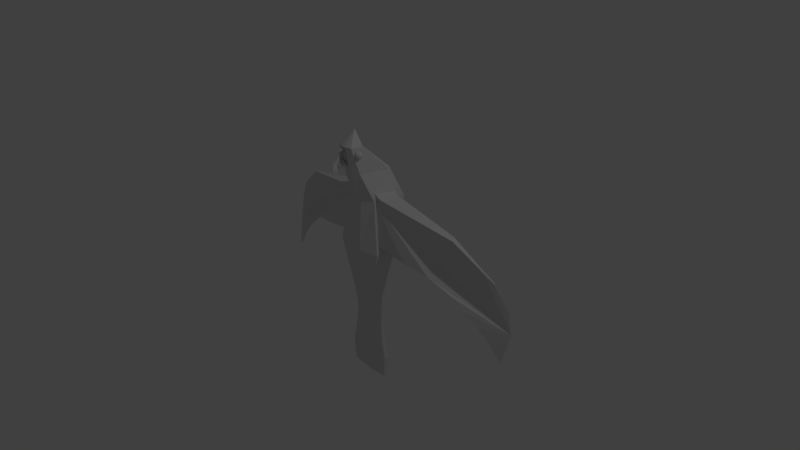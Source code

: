 # Source: low-poly_bird_blend.blend  (saved by Blender 2.79.0; exported with 4.5.12 LTS)
import bpy
from mathutils import Matrix  # noqa: F401  (used for matrix-valued properties, if any)

bpy.ops.wm.read_factory_settings(use_empty=True)
scene = bpy.context.scene
scene.name = 'Scene'

# ---- collections
col_collection_1 = bpy.data.collections.new('Collection 1'); scene.collection.children.link(col_collection_1)

# ---- materials (node trees are filled in below, after node groups)
mat_material = bpy.data.materials.new('Material')
mat_material.alpha_threshold = 0.0
mat_material.use_transparent_shadow = False
mat_material.diffuse_color = (0.7529, 0.7529, 0.7529, 1.0)
mat_material.specular_color = (0.7529, 0.7529, 0.7529)
mat_material.roughness = 0.5

# ---- material node trees

# ---- world
world_world = bpy.data.worlds.new('World'); scene.world = world_world
world_world.color = (0.05088, 0.05088, 0.05088)
world_world.use_sun_shadow = False
world_world.sun_shadow_jitter_overblur = 0.0
world_world.cycles.sampling_method = 'MANUAL'

# ---- cameras
cam_camera = bpy.data.cameras.new('Camera')
cam_camera.clip_end = 100.0
cam_camera.lens = 35.0
cam_camera.sensor_width = 32.0
cam_camera.sensor_height = 18.0
cam_camera.ortho_scale = 7.314
cam_camera.dof.focus_distance = 0.0
cam_camera.dof.aperture_fstop = 128.0

# ---- lights
light_lamp = bpy.data.lights.new('Lamp', 'POINT')
light_lamp.transmission_factor = 0.0
light_lamp.cutoff_distance = 30.0
light_lamp.energy = 100.0
light_lamp.shadow_buffer_clip_start = 1.001
light_lamp.shadow_soft_size = 0.1
light_lamp.shadow_maximum_resolution = 0.006
light_lamp.use_absolute_resolution = True

# ---- meshes
me_layer_bird = bpy.data.meshes.new('Layer_bird')
me_layer_bird.from_pydata([(-0.005366, -17.71, 1.065), (-0.5943, -17.5, 1.107), (-1.571, -17.48, 0.9998), (0.3848, -17.52, 1.156), (1.367, -17.55, 1.146), (-0.005366, -17.71, 1.065), (1.383, -17.61, 0.793), (1.367, -17.55, 1.146), (0.4064, -17.6, 0.6854), (-0.5727, -17.58, 0.6366), (-1.555, -17.54, 0.6467), (-1.571, -17.48, 0.9998), (-1.183, -17.28, 1.149), (-3.136, -17.26, 0.9342), (0.775, -17.33, 1.246), (2.738, -17.4, 1.227), (2.771, -17.51, 0.5245), (2.738, -17.4, 1.227), (0.8179, -17.48, 0.31), (-1.14, -17.44, 0.2124), (-3.104, -17.37, 0.232), (-3.136, -17.26, 0.9342), (-1.224, -14.45, 1.084), (-3.325, -14.42, 0.8634), (0.8819, -14.5, 1.189), (2.993, -14.57, 1.178), (2.738, -17.4, 1.227), (2.771, -17.51, 0.5245), (3.025, -14.68, 0.4829), (2.993, -14.57, 1.178), (2.771, -17.51, 0.5245), (0.8179, -17.48, 0.31), (0.9245, -14.65, 0.2621), (3.025, -14.68, 0.4829), (-1.14, -17.44, 0.2124), (-1.182, -14.6, 0.1572), (-3.104, -17.37, 0.232), (-3.293, -14.53, 0.1682), (-3.104, -17.37, 0.232), (-3.136, -17.26, 0.9342), (-3.325, -14.42, 0.8634), (-3.293, -14.53, 0.1682), (-0.9451, -11.63, 1.035), (-2.662, -11.6, 0.8349), (0.7765, -11.67, 1.121), (2.503, -11.73, 1.092), (2.535, -11.84, 0.404), (2.503, -11.73, 1.092), (0.8186, -11.82, 0.2036), (2.535, -11.84, 0.404), (-0.903, -11.78, 0.1178), (-2.63, -11.72, 0.1468), (-2.662, -11.6, 0.8349), (-2.63, -11.72, 0.1468), (-0.9296, -11.47, 1.033), (-2.625, -11.45, 0.8334), (0.7706, -11.51, 1.117), (2.476, -11.57, 1.087), (2.508, -11.68, 0.3996), (2.476, -11.57, 1.087), (0.8127, -11.66, 0.2003), (2.508, -11.68, 0.3996), (-0.8875, -11.62, 0.1156), (-2.593, -11.56, 0.1456), (-2.625, -11.45, 0.8334), (-2.593, -11.56, 0.1456), (-0.9141, -11.31, 1.03), (-2.588, -11.29, 0.8318), (0.7648, -11.35, 1.114), (2.449, -11.41, 1.083), (2.481, -11.52, 0.3953), (2.449, -11.41, 1.083), (0.8069, -11.5, 0.1971), (2.481, -11.52, 0.3953), (-0.8721, -11.46, 0.1135), (-2.556, -11.4, 0.1445), (-2.588, -11.29, 0.8318), (-2.556, -11.4, 0.1445), (-0.7311, -9.458, 0.998), (-2.153, -9.443, 0.8132), (0.6957, -9.492, 1.069), (2.128, -9.545, 1.026), (2.159, -9.657, 0.3436), (2.128, -9.545, 1.026), (0.7375, -9.641, 0.1588), (2.159, -9.657, 0.3436), (-0.6893, -9.607, 0.08772), (-2.121, -9.555, 0.1305), (-2.153, -9.443, 0.8132), (-2.121, -9.555, 0.1305), (-0.6197, -7.57, 1.164), (-1.878, -7.568, 0.9322), (0.646, -7.6, 1.228), (1.919, -7.658, 1.121), (1.966, -7.825, 0.106), (1.919, -7.658, 1.121), (0.7081, -7.822, -0.1262), (1.966, -7.825, 0.106), (-0.5575, -7.792, -0.1892), (-1.831, -7.734, -0.08306), (-1.878, -7.568, 0.9322), (-1.831, -7.734, -0.08306), (-0.6176, -7.43, 1.191), (-1.871, -7.429, 0.9511), (0.6442, -7.46, 1.254), (1.914, -7.519, 1.14), (1.963, -7.694, 0.07499), (1.914, -7.519, 1.14), (0.7094, -7.693, -0.1653), (1.963, -7.694, 0.07499), (-0.5525, -7.663, -0.2281), (-1.822, -7.604, -0.1135), (-1.871, -7.429, 0.9511), (-1.822, -7.604, -0.1135), (-0.6156, -7.29, 1.218), (-1.865, -7.29, 0.9698), (0.6424, -7.319, 1.281), (1.909, -7.38, 1.158), (1.96, -7.563, 0.04398), (1.909, -7.38, 1.158), (0.7106, -7.563, -0.2043), (1.96, -7.563, 0.04398), (-0.5475, -7.533, -0.267), (-1.814, -7.473, -0.144), (-1.865, -7.29, 0.9698), (-1.814, -7.473, -0.144), (-0.6027, -6.387, 1.39), (-1.825, -6.397, 1.091), (0.6308, -6.416, 1.452), (1.875, -6.485, 1.275), (1.941, -6.719, -0.1555), (1.875, -6.485, 1.275), (0.7183, -6.729, -0.4553), (1.941, -6.719, -0.1555), (-0.5152, -6.7, -0.5167), (-1.76, -6.631, -0.3398), (-1.825, -6.397, 1.091), (-1.76, -6.631, -0.3398), (-0.5898, -5.484, 1.563), (-1.785, -5.503, 1.211), (0.6192, -5.513, 1.623), (1.842, -5.59, 1.392), (1.922, -5.876, -0.355), (1.842, -5.59, 1.392), (0.7261, -5.895, -0.7063), (1.922, -5.876, -0.355), (-0.4829, -5.866, -0.7665), (-1.705, -5.79, -0.5356), (-1.785, -5.503, 1.211), (-1.705, -5.79, -0.5356), (-0.5879, -5.355, 1.587), (-1.78, -5.376, 1.229), (0.6176, -5.384, 1.647), (1.837, -5.462, 1.409), (1.919, -5.756, -0.3835), (1.837, -5.462, 1.409), (0.7272, -5.776, -0.7422), (1.919, -5.756, -0.3835), (-0.4783, -5.747, -0.8023), (-1.697, -5.669, -0.5636), (-1.78, -5.376, 1.229), (-1.697, -5.669, -0.5636), (-0.5861, -5.226, 1.612), (-1.774, -5.248, 1.246), (0.6159, -5.255, 1.672), (1.832, -5.334, 1.425), (1.916, -5.635, -0.412), (1.832, -5.334, 1.425), (0.7283, -5.656, -0.7781), (1.916, -5.635, -0.412), (-0.4737, -5.628, -0.838), (-1.69, -5.549, -0.5916), (-1.774, -5.248, 1.246), (-1.69, -5.549, -0.5916), (-1.207, 1.917, 2.367), (-3.481, 1.83, 1.38), (1.107, 1.862, 2.482), (3.462, 1.664, 1.726), (3.255, 0.875, -3.171), (3.462, 1.664, 1.726), (1.636, 0.7371, -4.338), (3.255, 0.875, -3.171), (-1.148, 0.8149, -4.406), (-2.839, 1.061, -3.226), (-3.481, 1.83, 1.38), (-2.839, 1.061, -3.226), (-0.6629, 8.741, 1.381), (-2.161, 8.645, 0.4985), (0.8723, 8.704, 1.458), (2.445, 8.536, 0.7278), (2.667, 7.742, -4.111), (2.445, 8.536, 0.7278), (1.168, 7.646, -4.994), (2.667, 7.742, -4.111), (-0.3668, 7.683, -5.071), (-1.939, 7.852, -4.34), (-2.161, 8.645, 0.4985), (-1.939, 7.852, -4.34), (-0.3373, 12.41, 2.503), (-1.195, 12.31, 1.698), (0.5557, 12.39, 2.548), (1.484, 12.25, 1.831), (1.693, 11.5, -2.736), (1.484, 12.25, 1.831), (0.8351, 11.39, -3.541), (1.693, 11.5, -2.736), (-0.05784, 11.42, -3.586), (-0.9857, 11.56, -2.869), (-1.195, 12.31, 1.698), (-0.9857, 11.56, -2.869), (-0.1916, 16.0, 3.046), (-0.9497, 15.97, 2.708), (0.5803, 15.98, 3.084), (1.366, 15.91, 2.823), (1.448, 15.62, 1.028), (1.366, 15.91, 2.823), (1.693, 11.5, -2.736), (0.8351, 11.39, -3.541), (0.6901, 15.59, 0.6902), (1.448, 15.62, 1.028), (-0.05784, 11.42, -3.586), (-0.08172, 15.6, 0.6518), (-0.9857, 11.56, -2.869), (-0.8673, 15.67, 0.9126), (-0.9497, 15.97, 2.708), (-0.8673, 15.67, 0.9126), (-0.08794, 16.41, 2.534), (-0.6528, 16.39, 2.282), (0.4871, 16.4, 2.562), (1.072, 16.35, 2.368), (1.134, 16.13, 1.033), (1.072, 16.35, 2.368), (1.448, 15.62, 1.028), (0.6901, 15.59, 0.6902), (0.5688, 16.11, 0.7823), (1.134, 16.13, 1.033), (-0.08172, 15.6, 0.6518), (-0.006253, 16.12, 0.7537), (-0.8673, 15.67, 0.9126), (-0.5915, 16.17, 0.9475), (-0.6528, 16.39, 2.282), (-0.5915, 16.17, 0.9475), (0.01397, 16.82, 2.021), (-0.3558, 16.81, 1.856), (0.3904, 16.82, 2.04), (0.4871, 16.4, 2.562), (1.072, 16.35, 2.368), (0.7735, 16.78, 1.913), (0.3904, 16.82, 2.04), (0.8137, 16.64, 1.039), (0.7735, 16.78, 1.913), (0.4439, 16.62, 0.8742), (0.8137, 16.64, 1.039), (0.06745, 16.63, 0.8555), (-0.3157, 16.67, 0.9824), (-0.3558, 16.81, 1.856), (-0.3157, 16.67, 0.9824), (0.1105, 17.22, 1.535), (-0.07436, 17.21, 1.452), (0.2988, 17.21, 1.544), (0.4903, 17.2, 1.48), (0.2988, 17.21, 1.544), (0.5104, 17.12, 1.044), (0.4903, 17.2, 1.48), (0.3255, 17.12, 0.9614), (0.5104, 17.12, 1.044), (0.1373, 17.12, 0.952), (-0.05431, 17.14, 1.015), (-0.07436, 17.21, 1.452), (-0.05431, 17.14, 1.015), (0.2071, 17.61, 1.049), (0.2071, 17.61, 1.049), (0.2071, 17.61, 1.049), (0.2071, 17.61, 1.049), (0.2071, 17.61, 1.049), (-1.473, 15.1, 1.754), (-1.471, 15.07, 1.684), (-1.519, 14.91, 1.798), (-1.477, 15.11, 1.831), (-1.481, 15.08, 1.904), (-1.485, 15.03, 1.96), (-1.489, 14.96, 1.992), (-1.491, 14.88, 1.995), (-1.491, 14.81, 1.968), (-1.49, 14.75, 1.915), (-1.487, 14.72, 1.845), (-1.483, 14.71, 1.768), (-1.479, 14.74, 1.696), (-1.475, 14.79, 1.639), (-1.472, 14.86, 1.607), (-1.47, 14.94, 1.604), (-1.469, 15.01, 1.631), (-1.355, 15.26, 1.721), (-1.35, 15.2, 1.591), (-1.362, 15.27, 1.864), (-1.37, 15.22, 1.997), (-1.378, 15.12, 2.102), (-1.384, 14.99, 2.161), (-1.387, 14.85, 2.166), (-1.388, 14.72, 2.116), (-1.386, 14.61, 2.019), (-1.381, 14.55, 1.889), (-1.374, 14.55, 1.747), (-1.366, 14.6, 1.613), (-1.358, 14.69, 1.509), (-1.352, 14.82, 1.449), (-1.349, 14.97, 1.444), (-1.348, 15.1, 1.494), (-1.184, 15.37, 1.704), (-1.177, 15.29, 1.534), (-1.35, 15.2, 1.591), (-1.355, 15.26, 1.721), (-1.193, 15.38, 1.89), (-1.362, 15.27, 1.864), (-1.203, 15.31, 2.065), (-1.37, 15.22, 1.997), (-1.213, 15.18, 2.201), (-1.203, 15.31, 2.065), (-1.37, 15.22, 1.997), (-1.378, 15.12, 2.102), (-1.221, 15.01, 2.278), (-1.384, 14.99, 2.161), (-1.226, 14.83, 2.285), (-1.387, 14.85, 2.166), (-1.227, 14.65, 2.22), (-1.388, 14.72, 2.116), (-1.224, 14.52, 2.093), (-1.227, 14.65, 2.22), (-1.388, 14.72, 2.116), (-1.386, 14.61, 2.019), (-1.217, 14.44, 1.923), (-1.381, 14.55, 1.889), (-1.208, 14.43, 1.737), (-1.374, 14.55, 1.747), (-1.198, 14.5, 1.563), (-1.366, 14.6, 1.613), (-1.188, 14.62, 1.426), (-1.198, 14.5, 1.563), (-1.366, 14.6, 1.613), (-1.358, 14.69, 1.509), (-1.18, 14.79, 1.349), (-1.352, 14.82, 1.449), (-1.175, 14.98, 1.342), (-1.349, 14.97, 1.444), (-1.174, 15.15, 1.407), (-1.348, 15.1, 1.494), (-1.174, 15.15, 1.407), (-1.348, 15.1, 1.494), (-0.9847, 15.4, 1.704), (-0.9776, 15.32, 1.521), (-0.9946, 15.41, 1.906), (-1.006, 15.34, 2.095), (-1.016, 15.2, 2.243), (-1.006, 15.34, 2.095), (-1.025, 15.02, 2.327), (-1.03, 14.82, 2.334), (-1.031, 14.63, 2.263), (-1.028, 14.48, 2.126), (-1.031, 14.63, 2.263), (-1.021, 14.4, 1.942), (-1.011, 14.39, 1.741), (-0.9996, 14.46, 1.552), (-0.989, 14.6, 1.404), (-0.9996, 14.46, 1.552), (-0.9804, 14.78, 1.32), (-0.9753, 14.98, 1.313), (-0.9743, 15.17, 1.384), (-0.9743, 15.17, 1.384), (-0.9847, 15.4, 1.704), (-0.9946, 15.41, 1.906), (-0.9776, 15.32, 1.521), (-1.006, 15.34, 2.095), (-1.016, 15.2, 2.243), (-1.025, 15.02, 2.327), (-1.03, 14.82, 2.334), (-1.031, 14.63, 2.263), (-1.028, 14.48, 2.126), (-1.021, 14.4, 1.942), (-1.011, 14.39, 1.741), (-0.9996, 14.46, 1.552), (-0.989, 14.6, 1.404), (-0.9804, 14.78, 1.32), (-0.9753, 14.98, 1.313), (-0.9743, 15.17, 1.384), (2.036, 14.82, 1.953), (2.006, 14.99, 1.835), (2.003, 15.02, 1.906), (1.999, 15.02, 1.983), (1.995, 14.99, 2.056), (1.991, 14.94, 2.112), (1.988, 14.87, 2.145), (1.986, 14.79, 2.147), (1.985, 14.72, 2.12), (1.987, 14.66, 2.068), (1.989, 14.63, 1.997), (1.993, 14.63, 1.92), (1.997, 14.66, 1.847), (2.001, 14.71, 1.791), (2.005, 14.78, 1.758), (2.007, 14.86, 1.756), (2.007, 14.93, 1.783), (1.902, 15.12, 1.731), (1.897, 15.18, 1.862), (1.89, 15.19, 2.005), (1.882, 15.14, 2.139), (1.874, 15.04, 2.243), (1.868, 14.91, 2.303), (1.864, 14.77, 2.308), (1.864, 14.63, 2.258), (1.866, 14.53, 2.16), (1.871, 14.47, 2.03), (1.878, 14.46, 1.887), (1.886, 14.51, 1.753), (1.894, 14.61, 1.649), (1.9, 14.74, 1.589), (1.903, 14.89, 1.584), (1.904, 15.02, 1.634), (1.902, 15.12, 1.731), (1.739, 15.22, 1.657), (1.732, 15.3, 1.827), (1.897, 15.18, 1.862), (1.723, 15.3, 2.014), (1.89, 15.19, 2.005), (1.713, 15.24, 2.189), (1.882, 15.14, 2.139), (1.882, 15.14, 2.139), (1.713, 15.24, 2.189), (1.703, 15.11, 2.326), (1.874, 15.04, 2.243), (1.695, 14.94, 2.404), (1.868, 14.91, 2.303), (1.69, 14.75, 2.411), (1.864, 14.77, 2.308), (1.689, 14.58, 2.345), (1.864, 14.63, 2.258), (1.864, 14.63, 2.258), (1.689, 14.58, 2.345), (1.692, 14.44, 2.218), (1.866, 14.53, 2.16), (1.699, 14.36, 2.048), (1.871, 14.47, 2.03), (1.708, 14.36, 1.861), (1.878, 14.46, 1.887), (1.718, 14.42, 1.686), (1.886, 14.51, 1.753), (1.886, 14.51, 1.753), (1.718, 14.42, 1.686), (1.728, 14.55, 1.549), (1.894, 14.61, 1.649), (1.736, 14.72, 1.471), (1.9, 14.74, 1.589), (1.741, 14.91, 1.465), (1.903, 14.89, 1.584), (1.742, 15.08, 1.53), (1.904, 15.02, 1.634), (1.904, 15.02, 1.634), (1.742, 15.08, 1.53), (1.542, 15.26, 1.624), (1.535, 15.34, 1.808), (1.525, 15.35, 2.011), (1.514, 15.28, 2.2), (1.514, 15.28, 2.2), (1.503, 15.14, 2.348), (1.495, 14.96, 2.432), (1.49, 14.75, 2.44), (1.489, 14.56, 2.369), (1.489, 14.56, 2.369), (1.492, 14.41, 2.231), (1.499, 14.33, 2.047), (1.509, 14.32, 1.845), (1.52, 14.39, 1.655), (1.52, 14.39, 1.655), (1.531, 14.53, 1.507), (1.539, 14.72, 1.423), (1.545, 14.92, 1.416), (1.546, 15.11, 1.486), (1.546, 15.11, 1.486), (1.542, 15.26, 1.624), (1.525, 15.35, 2.011), (1.535, 15.34, 1.808), (1.514, 15.28, 2.2), (1.503, 15.14, 2.348), (1.495, 14.96, 2.432), (1.49, 14.75, 2.44), (1.489, 14.56, 2.369), (1.492, 14.41, 2.231), (1.499, 14.33, 2.047), (1.509, 14.32, 1.845), (1.52, 14.39, 1.655), (1.531, 14.53, 1.507), (1.539, 14.72, 1.423), (1.545, 14.92, 1.416), (1.546, 15.11, 1.486), (-0.2497, 15.77, 3.072), (-0.2638, 15.52, 3.028), (-0.276, 15.26, 2.992), (-0.2915, 14.92, 2.946), (-0.3256, 14.27, 2.835), (-0.2887, 13.47, 2.739), (-0.1608, 13.12, 3.585), (-0.1318, 12.86, 3.863), (-0.1133, 12.71, 4.092), (-0.09639, 12.77, 4.363), (-0.08644, 13.06, 4.543), (-0.07949, 13.38, 4.665), (-0.07397, 13.91, 4.603), (-0.07397, 13.91, 4.603), (-0.07587, 14.25, 4.226), (-0.1057, 14.9, 3.906), (-0.1057, 14.9, 3.906), (-0.1706, 15.45, 3.481), (-0.2915, 14.92, 2.946), (-0.2887, 13.47, 2.739), (-0.2525, 13.29, 3.065), (-0.1991, 13.26, 3.295), (0.3943, 15.5, 3.061), (0.3978, 15.25, 3.025), (-0.276, 15.26, 2.992), (-0.2638, 15.52, 3.028), (0.3879, 15.76, 3.104), (-0.2497, 15.77, 3.072), (0.4152, 14.25, 2.872), (0.3466, 13.4, 2.821), (-0.2887, 13.47, 2.739), (-0.3256, 14.27, 2.835), (0.4013, 14.9, 2.98), (-0.2915, 14.92, 2.946), (0.05374, 12.85, 3.873), (-0.1621, 14.14, 3.786), (-0.1133, 12.71, 4.092), (-0.1133, 12.71, 4.092), (-0.1318, 12.86, 3.863), (0.05374, 12.85, 3.873), (-0.1109, 14.37, 3.502), (0.05374, 12.85, 3.873), (-0.1318, 12.86, 3.863), (-0.1318, 12.86, 3.863), (-0.1608, 13.12, 3.585), (-0.1109, 14.37, 3.502), (-0.03532, 12.77, 4.366), (-0.1671, 14.34, 4.041), (-0.08644, 13.06, 4.543), (-0.08644, 13.06, 4.543), (-0.09639, 12.77, 4.363), (-0.03532, 12.77, 4.366), (-0.1621, 14.14, 3.786), (-0.03532, 12.77, 4.366), (-0.09639, 12.77, 4.363), (-0.09639, 12.77, 4.363), (-0.05296, 13.38, 4.666), (-0.02714, 13.91, 4.605), (-0.07397, 13.91, 4.603), (-0.07949, 13.38, 4.665), (-0.1671, 14.34, 4.041), (-0.05296, 13.38, 4.666), (-0.07949, 13.38, 4.665), (-0.07949, 13.38, 4.665), (0.02819, 14.25, 4.231), (0.1204, 14.89, 3.917), (-0.1057, 14.9, 3.906), (-0.07587, 14.25, 4.226), (0.2534, 15.44, 3.502), (0.3879, 15.76, 3.104), (-0.2497, 15.77, 3.072), (-0.1706, 15.45, 3.481), (0.3466, 13.4, 2.821), (-0.04141, 14.52, 3.169), (-0.2525, 13.29, 3.065), (-0.2525, 13.29, 3.065), (-0.2887, 13.47, 2.739), (0.3466, 13.4, 2.821), (-0.04141, 14.52, 3.169), (0.1961, 13.25, 3.315), (-0.1991, 13.26, 3.295), (-0.1991, 13.26, 3.295), (-0.2525, 13.29, 3.065), (-0.04141, 14.52, 3.169), (0.1961, 13.25, 3.315), (-0.1109, 14.37, 3.502), (-0.1608, 13.12, 3.585), (-0.1608, 13.12, 3.585), (-0.1991, 13.26, 3.295), (0.1961, 13.25, 3.315), (-7.542, 2.13, 0.1352), (-2.806, 3.012, 0.8635), (-2.632, 4.002, 0.7523), (-20.93, -3.479, -5.214), (-20.52, -7.38, -4.184), (-18.97, -5.086, -3.556), (-18.5, 2.614, -4.664), (-20.3, -0.4736, -5.306), (-2.943, 8.961, 0.02142), (-13.19, 6.827, -2.65), (-17.25, 3.678, -4.112), (-1.502, 8.946, 0.2095), (-1.184, 9.939, 0.1458), (-1.982, 6.969, 0.4286), (-17.47, -3.228, -2.99), (-15.83, -1.604, -2.391), (-10.85, 1.497, -0.7991), (-14.1, -0.1062, -1.83), (-20.93, -3.479, -5.214), (-14.1, -0.1062, -1.83), (-10.85, 1.497, -0.7991), (-7.542, 2.13, 0.1352), (-6.709, 1.759, -1.981), (-2.713, 2.55, -1.96), (-2.806, 3.012, 0.8635), (-2.806, 3.012, 0.8635), (-2.713, 2.55, -1.96), (-2.479, 3.529, -2.124), (-2.632, 4.002, 0.7523), (-20.93, -3.479, -5.214), (-20.69, -3.509, -5.35), (-20.22, -7.418, -4.364), (-20.52, -7.38, -4.184), (-20.22, -7.418, -4.364), (-18.52, -5.153, -3.877), (-18.5, 2.614, -4.664), (-18.02, 2.543, -5.01), (-20.0, -0.5123, -5.486), (-20.3, -0.4736, -5.306), (-2.943, 8.961, 0.02142), (-2.527, 8.461, -2.976), (-12.32, 6.626, -3.713), (-13.19, 6.827, -2.65), (-16.66, 3.58, -4.599), (-17.25, 3.678, -4.112), (-1.502, 8.946, 0.2095), (-1.363, 8.421, -2.99), (-1.03, 9.389, -3.206), (-1.184, 9.939, 0.1458), (-1.184, 9.939, 0.1458), (-1.03, 9.389, -3.206), (-1.838, 6.466, -2.637), (-1.982, 6.969, 0.4286), (-18.97, -5.086, -3.556), (-18.52, -5.153, -3.877), (-16.88, -3.326, -3.477), (-17.47, -3.228, -2.99), (-18.02, 2.543, -5.01), (-18.5, 2.614, -4.664), (-15.1, -1.741, -3.091), (-15.83, -1.604, -2.391), (-10.85, 1.497, -0.7991), (-9.93, 1.224, -2.295), (-13.27, -0.2873, -2.781), (-14.1, -0.1062, -1.83), (2.536, 3.879, 1.01), (2.652, 2.882, 1.135), (7.389, 1.774, 0.8787), (18.77, -5.985, -1.677), (20.26, -8.351, -2.154), (20.96, -4.477, -3.128), (20.48, -1.445, -3.276), (18.78, 1.726, -2.808), (17.54, 2.849, -2.38), (13.5, 6.191, -1.321), (3.154, 8.816, 0.325), (1.44, 9.876, 0.2764), (1.702, 8.869, 0.3691), (2.063, 6.873, 0.63), (17.32, -4.057, -1.257), (15.7, -2.355, -0.8208), (10.74, 0.9823, 0.276), (14.0, -0.7757, -0.4304), (10.74, 0.9823, 0.276), (14.0, -0.7757, -0.4304), (20.96, -4.477, -3.128), (2.817, 2.418, -1.685), (6.753, 1.439, -1.311), (7.389, 1.774, 0.8787), (2.652, 2.882, 1.135), (2.647, 3.407, -1.869), (2.817, 2.418, -1.685), (2.652, 2.882, 1.135), (2.536, 3.879, 1.01), (19.98, -8.376, -2.362), (20.73, -4.496, -3.287), (20.96, -4.477, -3.128), (20.26, -8.351, -2.154), (18.35, -6.031, -2.041), (19.98, -8.376, -2.362), (20.2, -1.47, -3.484), (18.34, 1.677, -3.199), (18.78, 1.726, -2.808), (20.48, -1.445, -3.276), (12.74, 6.029, -2.465), (3.014, 8.329, -2.7), (3.154, 8.816, 0.325), (13.5, 6.191, -1.321), (16.99, 2.778, -2.923), (17.54, 2.849, -2.38), (1.594, 9.327, -3.076), (1.857, 8.345, -2.83), (1.702, 8.869, 0.3691), (1.44, 9.876, 0.2764), (1.594, 9.327, -3.076), (1.44, 9.876, 0.2764), (2.201, 6.37, -2.436), (2.063, 6.873, 0.63), (16.77, -4.128, -1.801), (18.35, -6.031, -2.041), (18.77, -5.985, -1.677), (17.32, -4.057, -1.257), (18.34, 1.677, -3.199), (18.78, 1.726, -2.808), (15.04, -2.459, -1.59), (15.7, -2.355, -0.8208), (9.96, 0.7504, -1.304), (10.74, 0.9823, 0.276), (13.26, -0.9194, -1.46), (14.0, -0.7757, -0.4304)], [], [(0, 1, 2), (0, 3, 1), (0, 4, 3), (5, 6, 7), (5, 8, 6), (5, 9, 8), (5, 10, 9), (5, 11, 10), (2, 1, 12), (2, 12, 13), (1, 3, 14), (1, 14, 12), (3, 4, 15), (3, 15, 14), (7, 6, 16), (7, 16, 17), (6, 8, 18), (6, 18, 16), (8, 9, 19), (8, 19, 18), (9, 10, 20), (9, 20, 19), (10, 11, 21), (10, 21, 20), (13, 12, 22), (13, 22, 23), (12, 14, 24), (12, 24, 22), (14, 15, 25), (14, 25, 24), (26, 27, 28), (26, 28, 29), (30, 31, 32), (30, 32, 33), (31, 34, 35), (31, 35, 32), (34, 36, 37), (34, 37, 35), (38, 39, 40), (38, 40, 41), (23, 22, 42), (23, 42, 43), (22, 24, 44), (22, 44, 42), (24, 25, 45), (24, 45, 44), (29, 28, 46), (29, 46, 47), (33, 32, 48), (33, 48, 49), (32, 35, 50), (32, 50, 48), (35, 37, 51), (35, 51, 50), (41, 40, 52), (41, 52, 53), (43, 42, 54), (43, 54, 55), (42, 44, 56), (42, 56, 54), (44, 45, 57), (44, 57, 56), (47, 46, 58), (47, 58, 59), (49, 48, 60), (49, 60, 61), (48, 50, 62), (48, 62, 60), (50, 51, 63), (50, 63, 62), (53, 52, 64), (53, 64, 65), (55, 54, 66), (55, 66, 67), (54, 56, 68), (54, 68, 66), (56, 57, 69), (56, 69, 68), (59, 58, 70), (59, 70, 71), (61, 60, 72), (61, 72, 73), (60, 62, 74), (60, 74, 72), (62, 63, 75), (62, 75, 74), (65, 64, 76), (65, 76, 77), (67, 66, 78), (67, 78, 79), (66, 68, 80), (66, 80, 78), (68, 69, 81), (68, 81, 80), (71, 70, 82), (71, 82, 83), (73, 72, 84), (73, 84, 85), (72, 74, 86), (72, 86, 84), (74, 75, 87), (74, 87, 86), (77, 76, 88), (77, 88, 89), (79, 78, 90), (79, 90, 91), (78, 80, 92), (78, 92, 90), (80, 81, 93), (80, 93, 92), (83, 82, 94), (83, 94, 95), (85, 84, 96), (85, 96, 97), (84, 86, 98), (84, 98, 96), (86, 87, 99), (86, 99, 98), (89, 88, 100), (89, 100, 101), (91, 90, 102), (91, 102, 103), (90, 92, 104), (90, 104, 102), (92, 93, 105), (92, 105, 104), (95, 94, 106), (95, 106, 107), (97, 96, 108), (97, 108, 109), (96, 98, 110), (96, 110, 108), (98, 99, 111), (98, 111, 110), (101, 100, 112), (101, 112, 113), (103, 102, 114), (103, 114, 115), (102, 104, 116), (102, 116, 114), (104, 105, 117), (104, 117, 116), (107, 106, 118), (107, 118, 119), (109, 108, 120), (109, 120, 121), (108, 110, 122), (108, 122, 120), (110, 111, 123), (110, 123, 122), (113, 112, 124), (113, 124, 125), (115, 114, 126), (115, 126, 127), (114, 116, 128), (114, 128, 126), (116, 117, 129), (116, 129, 128), (119, 118, 130), (119, 130, 131), (121, 120, 132), (121, 132, 133), (120, 122, 134), (120, 134, 132), (122, 123, 135), (122, 135, 134), (125, 124, 136), (125, 136, 137), (127, 126, 138), (127, 138, 139), (126, 128, 140), (126, 140, 138), (128, 129, 141), (128, 141, 140), (131, 130, 142), (131, 142, 143), (133, 132, 144), (133, 144, 145), (132, 134, 146), (132, 146, 144), (134, 135, 147), (134, 147, 146), (137, 136, 148), (137, 148, 149), (139, 138, 150), (139, 150, 151), (138, 140, 152), (138, 152, 150), (140, 141, 153), (140, 153, 152), (143, 142, 154), (143, 154, 155), (145, 144, 156), (145, 156, 157), (144, 146, 158), (144, 158, 156), (146, 147, 159), (146, 159, 158), (149, 148, 160), (149, 160, 161), (151, 150, 162), (151, 162, 163), (150, 152, 164), (150, 164, 162), (152, 153, 165), (152, 165, 164), (155, 154, 166), (155, 166, 167), (157, 156, 168), (157, 168, 169), (156, 158, 170), (156, 170, 168), (158, 159, 171), (158, 171, 170), (161, 160, 172), (161, 172, 173), (163, 162, 174), (163, 174, 175), (162, 164, 176), (162, 176, 174), (164, 165, 177), (164, 177, 176), (167, 166, 178), (167, 178, 179), (169, 168, 180), (169, 180, 181), (168, 170, 182), (168, 182, 180), (170, 171, 183), (170, 183, 182), (173, 172, 184), (173, 184, 185), (175, 174, 186), (175, 186, 187), (174, 176, 188), (174, 188, 186), (176, 177, 189), (176, 189, 188), (179, 178, 190), (179, 190, 191), (181, 180, 192), (181, 192, 193), (180, 182, 194), (180, 194, 192), (182, 183, 195), (182, 195, 194), (185, 184, 196), (185, 196, 197), (187, 186, 198), (187, 198, 199), (186, 188, 200), (186, 200, 198), (188, 189, 201), (188, 201, 200), (191, 190, 202), (191, 202, 203), (193, 192, 204), (193, 204, 205), (192, 194, 206), (192, 206, 204), (194, 195, 207), (194, 207, 206), (197, 196, 208), (197, 208, 209), (199, 198, 210), (199, 210, 211), (198, 200, 212), (198, 212, 210), (200, 201, 213), (200, 213, 212), (203, 202, 214), (203, 214, 215), (216, 217, 218), (216, 218, 219), (217, 220, 221), (217, 221, 218), (220, 222, 223), (220, 223, 221), (209, 208, 224), (209, 224, 225), (211, 210, 226), (211, 226, 227), (210, 212, 228), (210, 228, 226), (212, 213, 229), (212, 229, 228), (215, 214, 230), (215, 230, 231), (232, 233, 234), (232, 234, 235), (233, 236, 237), (233, 237, 234), (236, 238, 239), (236, 239, 237), (225, 224, 240), (225, 240, 241), (227, 226, 242), (227, 242, 243), (226, 228, 244), (226, 244, 242), (245, 246, 247), (245, 247, 248), (231, 230, 249), (231, 249, 250), (235, 234, 251), (235, 251, 252), (234, 237, 253), (234, 253, 251), (237, 239, 254), (237, 254, 253), (241, 240, 255), (241, 255, 256), (243, 242, 257), (243, 257, 258), (242, 244, 259), (242, 259, 257), (248, 247, 260), (248, 260, 261), (250, 249, 262), (250, 262, 263), (252, 251, 264), (252, 264, 265), (251, 253, 266), (251, 266, 264), (253, 254, 267), (253, 267, 266), (256, 255, 268), (256, 268, 269), (258, 257, 270), (257, 259, 270), (261, 260, 271), (263, 262, 272), (265, 264, 273), (264, 266, 273), (266, 267, 273), (269, 268, 274), (275, 276, 277), (278, 275, 277), (279, 278, 277), (280, 279, 277), (281, 280, 277), (282, 281, 277), (283, 282, 277), (284, 283, 277), (285, 284, 277), (286, 285, 277), (287, 286, 277), (288, 287, 277), (289, 288, 277), (290, 289, 277), (291, 290, 277), (276, 291, 277), (292, 293, 276), (275, 292, 276), (294, 292, 275), (278, 294, 275), (295, 294, 278), (279, 295, 278), (296, 295, 279), (280, 296, 279), (297, 296, 280), (281, 297, 280), (298, 297, 281), (282, 298, 281), (299, 298, 282), (283, 299, 282), (300, 299, 283), (284, 300, 283), (301, 300, 284), (285, 301, 284), (302, 301, 285), (286, 302, 285), (303, 302, 286), (287, 303, 286), (304, 303, 287), (288, 304, 287), (305, 304, 288), (289, 305, 288), (306, 305, 289), (290, 306, 289), (307, 306, 290), (291, 307, 290), (293, 307, 291), (276, 293, 291), (308, 309, 310), (311, 308, 310), (312, 308, 311), (313, 312, 311), (314, 312, 313), (315, 314, 313), (316, 317, 318), (319, 316, 318), (320, 316, 319), (321, 320, 319), (322, 320, 321), (323, 322, 321), (324, 322, 323), (325, 324, 323), (326, 327, 328), (329, 326, 328), (330, 326, 329), (331, 330, 329), (332, 330, 331), (333, 332, 331), (334, 332, 333), (335, 334, 333), (336, 337, 338), (339, 336, 338), (340, 336, 339), (341, 340, 339), (342, 340, 341), (343, 342, 341), (344, 342, 343), (345, 344, 343), (309, 346, 347), (310, 309, 347), (348, 349, 309), (308, 348, 309), (350, 348, 308), (312, 350, 308), (351, 350, 312), (314, 351, 312), (352, 353, 317), (316, 352, 317), (354, 352, 316), (320, 354, 316), (355, 354, 320), (322, 355, 320), (356, 355, 322), (324, 356, 322), (357, 358, 327), (326, 357, 327), (359, 357, 326), (330, 359, 326), (360, 359, 330), (332, 360, 330), (361, 360, 332), (334, 361, 332), (362, 363, 337), (336, 362, 337), (364, 362, 336), (340, 364, 336), (365, 364, 340), (342, 365, 340), (366, 365, 342), (344, 366, 342), (349, 367, 346), (309, 349, 346), (368, 369, 370), (369, 371, 370), (371, 372, 370), (372, 373, 370), (373, 374, 370), (374, 375, 370), (375, 376, 370), (376, 377, 370), (377, 378, 370), (378, 379, 370), (379, 380, 370), (380, 381, 370), (381, 382, 370), (382, 383, 370), (384, 385, 386), (384, 386, 387), (384, 387, 388), (384, 388, 389), (384, 389, 390), (384, 390, 391), (384, 391, 392), (384, 392, 393), (384, 393, 394), (384, 394, 395), (384, 395, 396), (384, 396, 397), (384, 397, 398), (384, 398, 399), (384, 399, 400), (384, 400, 385), (385, 401, 402), (385, 402, 386), (386, 402, 403), (386, 403, 387), (387, 403, 404), (387, 404, 388), (388, 404, 405), (388, 405, 389), (389, 405, 406), (389, 406, 390), (390, 406, 407), (390, 407, 391), (391, 407, 408), (391, 408, 392), (392, 408, 409), (392, 409, 393), (393, 409, 410), (393, 410, 394), (394, 410, 411), (394, 411, 395), (395, 411, 412), (395, 412, 396), (396, 412, 413), (396, 413, 397), (397, 413, 414), (397, 414, 398), (398, 414, 415), (398, 415, 399), (399, 415, 416), (399, 416, 400), (400, 416, 401), (400, 401, 385), (417, 418, 419), (417, 419, 420), (420, 419, 421), (420, 421, 422), (422, 421, 423), (422, 423, 424), (425, 426, 427), (425, 427, 428), (428, 427, 429), (428, 429, 430), (430, 429, 431), (430, 431, 432), (432, 431, 433), (432, 433, 434), (435, 436, 437), (435, 437, 438), (438, 437, 439), (438, 439, 440), (440, 439, 441), (440, 441, 442), (442, 441, 443), (442, 443, 444), (445, 446, 447), (445, 447, 448), (448, 447, 449), (448, 449, 450), (450, 449, 451), (450, 451, 452), (452, 451, 453), (452, 453, 454), (455, 456, 418), (455, 418, 417), (418, 457, 458), (418, 458, 419), (419, 458, 459), (419, 459, 421), (421, 459, 460), (421, 460, 423), (426, 461, 462), (426, 462, 427), (427, 462, 463), (427, 463, 429), (429, 463, 464), (429, 464, 431), (431, 464, 465), (431, 465, 433), (436, 466, 467), (436, 467, 437), (437, 467, 468), (437, 468, 439), (439, 468, 469), (439, 469, 441), (441, 469, 470), (441, 470, 443), (446, 471, 472), (446, 472, 447), (447, 472, 473), (447, 473, 449), (449, 473, 474), (449, 474, 451), (451, 474, 475), (451, 475, 453), (456, 476, 457), (456, 457, 418), (477, 478, 479), (477, 480, 478), (477, 481, 480), (477, 482, 481), (477, 483, 482), (477, 484, 483), (477, 485, 484), (477, 486, 485), (477, 487, 486), (477, 488, 487), (477, 489, 488), (477, 490, 489), (477, 491, 490), (477, 492, 491), (493, 494, 495), (496, 497, 498), (499, 500, 501), (501, 502, 503), (503, 504, 505), (506, 507, 508), (509, 510, 493), (493, 495, 511), (511, 512, 513), (499, 501, 503), (503, 505, 509), (509, 493, 511), (511, 513, 514), (514, 499, 503), (503, 509, 511), (511, 514, 503), (515, 516, 517), (517, 518, 515), (519, 515, 518), (518, 520, 519), (521, 522, 523), (523, 524, 521), (525, 521, 524), (524, 526, 525), (527, 528, 529), (530, 531, 532), (533, 534, 535), (536, 537, 538), (539, 540, 541), (542, 543, 544), (545, 546, 547), (548, 529, 528), (549, 550, 551), (551, 552, 549), (553, 554, 555), (556, 541, 540), (557, 558, 559), (559, 560, 557), (550, 557, 560), (560, 551, 550), (561, 562, 563), (563, 564, 561), (558, 561, 564), (564, 559, 558), (516, 525, 526), (526, 517, 516), (565, 566, 567), (568, 569, 570), (571, 572, 573), (574, 575, 576), (577, 578, 579), (580, 581, 582), (583, 584, 585), (586, 587, 588), (589, 590, 586), (591, 592, 593), (594, 595, 591), (583, 585, 596), (586, 588, 597), (593, 589, 586), (594, 591, 593), (583, 596, 594), (586, 597, 598), (594, 593, 586), (599, 583, 594), (586, 598, 600), (599, 594, 586), (601, 602, 603), (604, 605, 606), (606, 607, 604), (608, 609, 610), (610, 611, 608), (612, 613, 614), (614, 615, 612), (587, 616, 617), (617, 588, 587), (618, 619, 620), (620, 621, 618), (621, 620, 613), (613, 612, 621), (622, 623, 624), (624, 625, 622), (625, 624, 626), (626, 627, 625), (628, 629, 630), (630, 631, 628), (632, 633, 623), (623, 622, 632), (611, 610, 634), (634, 635, 611), (636, 637, 638), (638, 639, 636), (627, 626, 640), (640, 641, 627), (635, 634, 629), (629, 628, 635), (639, 638, 642), (642, 643, 639), (644, 645, 605), (605, 604, 644), (643, 642, 646), (646, 647, 643), (647, 646, 645), (645, 644, 647), (648, 649, 650), (651, 652, 653), (653, 654, 655), (656, 657, 658), (658, 659, 660), (661, 648, 650), (662, 651, 653), (653, 655, 656), (656, 658, 660), (660, 661, 650), (663, 662, 653), (653, 656, 660), (660, 650, 664), (665, 663, 653), (653, 660, 664), (666, 667, 668), (669, 670, 671), (671, 672, 669), (673, 674, 675), (675, 676, 673), (677, 678, 679), (679, 680, 677), (681, 682, 652), (652, 651, 681), (683, 684, 685), (685, 686, 683), (678, 683, 686), (686, 679, 678), (687, 688, 689), (689, 690, 687), (691, 687, 690), (690, 692, 691), (693, 694, 695), (695, 696, 693), (688, 697, 698), (698, 689, 688), (699, 673, 676), (676, 700, 699), (701, 702, 703), (703, 704, 701), (705, 691, 692), (692, 706, 705), (694, 699, 700), (700, 695, 694), (707, 701, 704), (704, 708, 707), (670, 709, 710), (710, 671, 670), (711, 707, 708), (708, 712, 711), (709, 711, 712), (712, 710, 709)])
_uv = me_layer_bird.uv_layers.new(name='UVMap')
_uv.uv.foreach_set('vector', [1332.0, -216.1, 1326.0, -214.2, 1316.0, -214.2, 1332.0, -216.1, 1336.0, -214.2, 1326.0, -214.2, 1332.0, -216.1, 1346.0, -214.2, 1336.0, -214.2, 1332.0, 360.0, 1346.0, 356.9, 1346.0, 360.5, 1332.0, 360.0, 1336.0, 356.3, 1346.0, 356.9, 1332.0, 360.0, 1326.0, 356.3, 1336.0, 356.3, 1332.0, 360.0, 1316.0, 356.9, 1326.0, 356.3, 1332.0, 360.0, 1316.0, 360.5, 1316.0, 356.9, 1316.0, -214.2, 1326.0, -214.2, 1320.0, -212.3, 1316.0, -214.2, 1320.0, -212.3, 1301.0, -212.3, 1326.0, -214.2, 1336.0, -214.2, 1340.0, -212.3, 1326.0, -214.2, 1340.0, -212.3, 1320.0, -212.3, 1336.0, -214.2, 1346.0, -214.2, 1360.0, -212.3, 1336.0, -214.2, 1360.0, -212.3, 1340.0, -212.3, 1346.0, 360.5, 1346.0, 356.9, 1360.0, 353.8, 1346.0, 360.5, 1360.0, 353.8, 1360.0, 360.9, 1346.0, 356.9, 1336.0, 356.3, 1340.0, 352.6, 1346.0, 356.9, 1340.0, 352.6, 1360.0, 353.8, 1336.0, 356.3, 1326.0, 356.3, 1320.0, 352.6, 1336.0, 356.3, 1320.0, 352.6, 1340.0, 352.6, 1326.0, 356.3, 1316.0, 356.9, 1301.0, 353.8, 1326.0, 356.3, 1301.0, 353.8, 1320.0, 352.6, 1316.0, 356.9, 1316.0, 360.5, 1301.0, 360.9, 1316.0, 356.9, 1301.0, 360.9, 1301.0, 353.8, 1301.0, -212.3, 1320.0, -212.3, 1319.0, -184.3, 1301.0, -212.3, 1319.0, -184.3, 1298.0, -184.3, 1320.0, -212.3, 1340.0, -212.3, 1340.0, -184.3, 1320.0, -212.3, 1340.0, -184.3, 1319.0, -184.3, 1340.0, -212.3, 1360.0, -212.3, 1361.0, -184.3, 1340.0, -212.3, 1361.0, -184.3, 1340.0, -184.3, -212.3, 360.9, -212.3, 353.8, -184.3, 357.8, -212.3, 360.9, -184.3, 357.8, -184.3, 364.9, -1358.0, -212.3, -1338.0, -212.3, -1338.0, -184.3, -1358.0, -212.3, -1338.0, -184.3, -1359.0, -184.3, -1338.0, -212.3, -1318.0, -212.3, -1317.0, -184.3, -1338.0, -212.3, -1317.0, -184.3, -1338.0, -184.3, -1318.0, -212.3, -1299.0, -212.3, -1296.0, -184.3, -1318.0, -212.3, -1296.0, -184.3, -1317.0, -184.3, 214.3, 353.8, 214.3, 360.9, 186.3, 364.9, 214.3, 353.8, 186.3, 364.9, 186.3, 357.8, 1298.0, -184.3, 1319.0, -184.3, 1321.0, -156.3, 1298.0, -184.3, 1321.0, -156.3, 1304.0, -156.3, 1319.0, -184.3, 1340.0, -184.3, 1339.0, -156.3, 1319.0, -184.3, 1339.0, -156.3, 1321.0, -156.3, 1340.0, -184.3, 1361.0, -184.3, 1356.0, -156.3, 1340.0, -184.3, 1356.0, -156.3, 1339.0, -156.3, -184.3, 364.9, -184.3, 357.8, -156.3, 361.9, -184.3, 364.9, -156.3, 361.9, -156.3, 368.8, -1359.0, -184.3, -1338.0, -184.3, -1337.0, -156.3, -1359.0, -184.3, -1337.0, -156.3, -1354.0, -156.3, -1338.0, -184.3, -1317.0, -184.3, -1319.0, -156.3, -1338.0, -184.3, -1319.0, -156.3, -1337.0, -156.3, -1317.0, -184.3, -1296.0, -184.3, -1302.0, -156.3, -1317.0, -184.3, -1302.0, -156.3, -1319.0, -156.3, 186.3, 357.8, 186.3, 364.9, 158.3, 368.8, 186.3, 357.8, 158.3, 368.8, 158.3, 361.9, 1304.0, -156.3, 1321.0, -156.3, 1321.0, -154.7, 1304.0, -156.3, 1321.0, -154.7, 1304.0, -154.7, 1321.0, -156.3, 1339.0, -156.3, 1338.0, -154.7, 1321.0, -156.3, 1338.0, -154.7, 1321.0, -154.7, 1339.0, -156.3, 1356.0, -156.3, 1355.0, -154.7, 1339.0, -156.3, 1355.0, -154.7, 1338.0, -154.7, -156.3, 368.8, -156.3, 361.9, -154.7, 362.1, -156.3, 368.8, -154.7, 362.1, -154.7, 369.1, -1354.0, -156.3, -1337.0, -156.3, -1336.0, -154.7, -1354.0, -156.3, -1336.0, -154.7, -1353.0, -154.7, -1337.0, -156.3, -1319.0, -156.3, -1319.0, -154.7, -1337.0, -156.3, -1319.0, -154.7, -1336.0, -154.7, -1319.0, -156.3, -1302.0, -156.3, -1302.0, -154.7, -1319.0, -156.3, -1302.0, -154.7, -1319.0, -154.7, 158.3, 361.9, 158.3, 368.8, 156.7, 369.1, 158.3, 361.9, 156.7, 369.1, 156.7, 362.1, 1304.0, -154.7, 1321.0, -154.7, 1322.0, -153.1, 1304.0, -154.7, 1322.0, -153.1, 1305.0, -153.1, 1321.0, -154.7, 1338.0, -154.7, 1338.0, -153.1, 1321.0, -154.7, 1338.0, -153.1, 1322.0, -153.1, 1338.0, -154.7, 1355.0, -154.7, 1355.0, -153.1, 1338.0, -154.7, 1355.0, -153.1, 1338.0, -153.1, -154.7, 369.1, -154.7, 362.1, -153.1, 362.3, -154.7, 369.1, -153.1, 362.3, -153.1, 369.3, -1353.0, -154.7, -1336.0, -154.7, -1336.0, -153.1, -1353.0, -154.7, -1336.0, -153.1, -1353.0, -153.1, -1336.0, -154.7, -1319.0, -154.7, -1320.0, -153.1, -1336.0, -154.7, -1320.0, -153.1, -1336.0, -153.1, -1319.0, -154.7, -1302.0, -154.7, -1303.0, -153.1, -1319.0, -154.7, -1303.0, -153.1, -1320.0, -153.1, 156.7, 362.1, 156.7, 369.1, 155.1, 369.3, 156.7, 362.1, 155.1, 369.3, 155.1, 362.3, 1305.0, -153.1, 1322.0, -153.1, 1323.0, -134.7, 1305.0, -153.1, 1323.0, -134.7, 1309.0, -134.7, 1322.0, -153.1, 1338.0, -153.1, 1337.0, -134.7, 1322.0, -153.1, 1337.0, -134.7, 1323.0, -134.7, 1338.0, -153.1, 1355.0, -153.1, 1351.0, -134.7, 1338.0, -153.1, 1351.0, -134.7, 1337.0, -134.7, -153.1, 369.3, -153.1, 362.3, -134.7, 365.0, -153.1, 369.3, -134.7, 365.0, -134.7, 371.9, -1353.0, -153.1, -1336.0, -153.1, -1335.0, -134.7, -1353.0, -153.1, -1335.0, -134.7, -1349.0, -134.7, -1336.0, -153.1, -1320.0, -153.1, -1321.0, -134.7, -1336.0, -153.1, -1321.0, -134.7, -1335.0, -134.7, -1320.0, -153.1, -1303.0, -153.1, -1307.0, -134.7, -1320.0, -153.1, -1307.0, -134.7, -1321.0, -134.7, 155.1, 362.3, 155.1, 369.3, 136.7, 371.9, 155.1, 362.3, 136.7, 371.9, 136.7, 365.0, 1309.0, -134.7, 1323.0, -134.7, 1324.0, -116.4, 1309.0, -134.7, 1324.0, -116.4, 1311.0, -116.4, 1323.0, -134.7, 1337.0, -134.7, 1336.0, -116.4, 1323.0, -134.7, 1336.0, -116.4, 1324.0, -116.4, 1337.0, -134.7, 1351.0, -134.7, 1349.0, -116.4, 1337.0, -134.7, 1349.0, -116.4, 1336.0, -116.4, -134.7, 371.9, -134.7, 365.0, -116.4, 365.7, -134.7, 371.9, -116.4, 365.7, -116.4, 376.0, -1349.0, -134.7, -1335.0, -134.7, -1334.0, -116.4, -1349.0, -134.7, -1334.0, -116.4, -1347.0, -116.4, -1335.0, -134.7, -1321.0, -134.7, -1322.0, -116.4, -1335.0, -134.7, -1322.0, -116.4, -1334.0, -116.4, -1321.0, -134.7, -1307.0, -134.7, -1309.0, -116.4, -1321.0, -134.7, -1309.0, -116.4, -1322.0, -116.4, 136.7, 365.0, 136.7, 371.9, 118.4, 376.0, 136.7, 365.0, 118.4, 376.0, 118.4, 365.7, 1311.0, -116.4, 1324.0, -116.4, 1324.0, -115.0, 1311.0, -116.4, 1324.0, -115.0, 1311.0, -115.0, 1324.0, -116.4, 1336.0, -116.4, 1336.0, -115.0, 1324.0, -116.4, 1336.0, -115.0, 1324.0, -115.0, 1336.0, -116.4, 1349.0, -116.4, 1349.0, -115.0, 1336.0, -116.4, 1349.0, -115.0, 1336.0, -115.0, -116.4, 376.0, -116.4, 365.7, -115.0, 365.6, -116.4, 376.0, -115.0, 365.6, -115.0, 376.4, -1347.0, -116.4, -1334.0, -116.4, -1334.0, -115.0, -1347.0, -116.4, -1334.0, -115.0, -1347.0, -115.0, -1334.0, -116.4, -1322.0, -116.4, -1322.0, -115.0, -1334.0, -116.4, -1322.0, -115.0, -1334.0, -115.0, -1322.0, -116.4, -1309.0, -116.4, -1309.0, -115.0, -1322.0, -116.4, -1309.0, -115.0, -1322.0, -115.0, 118.4, 365.7, 118.4, 376.0, 117.0, 376.4, 118.4, 365.7, 117.0, 376.4, 117.0, 365.6, 1311.0, -115.0, 1324.0, -115.0, 1324.0, -113.7, 1311.0, -115.0, 1324.0, -113.7, 1311.0, -113.7, 1324.0, -115.0, 1336.0, -115.0, 1336.0, -113.7, 1324.0, -115.0, 1336.0, -113.7, 1324.0, -113.7, 1336.0, -115.0, 1349.0, -115.0, 1349.0, -113.7, 1336.0, -115.0, 1349.0, -113.7, 1336.0, -113.7, -115.0, 376.4, -115.0, 365.6, -113.7, 365.5, -115.0, 376.4, -113.7, 365.5, -113.7, 376.8, -1347.0, -115.0, -1334.0, -115.0, -1334.0, -113.7, -1347.0, -115.0, -1334.0, -113.7, -1347.0, -113.7, -1334.0, -115.0, -1322.0, -115.0, -1322.0, -113.7, -1334.0, -115.0, -1322.0, -113.7, -1334.0, -113.7, -1322.0, -115.0, -1309.0, -115.0, -1309.0, -113.7, -1322.0, -115.0, -1309.0, -113.7, -1322.0, -113.7, 117.0, 365.6, 117.0, 376.4, 115.7, 376.8, 117.0, 365.6, 115.7, 376.8, 115.7, 365.5, 1311.0, -113.7, 1324.0, -113.7, 1324.0, -105.0, 1311.0, -113.7, 1324.0, -105.0, 1311.0, -105.0, 1324.0, -113.7, 1336.0, -113.7, 1336.0, -105.0, 1324.0, -113.7, 1336.0, -105.0, 1324.0, -105.0, 1336.0, -113.7, 1349.0, -113.7, 1348.0, -105.0, 1336.0, -113.7, 1348.0, -105.0, 1336.0, -105.0, -113.7, 376.8, -113.7, 365.5, -105.0, 364.9, -113.7, 376.8, -105.0, 364.9, -105.0, 379.4, -1347.0, -113.7, -1334.0, -113.7, -1334.0, -105.0, -1347.0, -113.7, -1334.0, -105.0, -1346.0, -105.0, -1334.0, -113.7, -1322.0, -113.7, -1322.0, -105.0, -1334.0, -113.7, -1322.0, -105.0, -1334.0, -105.0, -1322.0, -113.7, -1309.0, -113.7, -1309.0, -105.0, -1322.0, -113.7, -1309.0, -105.0, -1322.0, -105.0, 115.7, 365.5, 115.7, 376.8, 107.0, 379.4, 115.7, 365.5, 107.0, 379.4, 107.0, 364.9, 1311.0, -105.0, 1324.0, -105.0, 1324.0, -96.41, 1311.0, -105.0, 1324.0, -96.41, 1312.0, -96.41, 1324.0, -105.0, 1336.0, -105.0, 1336.0, -96.41, 1324.0, -105.0, 1336.0, -96.41, 1324.0, -96.41, 1336.0, -105.0, 1348.0, -105.0, 1348.0, -96.41, 1336.0, -105.0, 1348.0, -96.41, 1336.0, -96.41, -105.0, 379.4, -105.0, 364.9, -96.41, 364.3, -105.0, 379.4, -96.41, 364.3, -96.41, 382.0, -1346.0, -105.0, -1334.0, -105.0, -1334.0, -96.41, -1346.0, -105.0, -1334.0, -96.41, -1346.0, -96.41, -1334.0, -105.0, -1322.0, -105.0, -1322.0, -96.41, -1334.0, -105.0, -1322.0, -96.41, -1334.0, -96.41, -1322.0, -105.0, -1309.0, -105.0, -1310.0, -96.41, -1322.0, -105.0, -1310.0, -96.41, -1322.0, -96.41, 107.0, 364.9, 107.0, 379.4, 98.41, 382.0, 107.0, 364.9, 98.41, 382.0, 98.41, 364.3, 1312.0, -96.41, 1324.0, -96.41, 1324.0, -95.17, 1312.0, -96.41, 1324.0, -95.17, 1312.0, -95.17, 1324.0, -96.41, 1336.0, -96.41, 1336.0, -95.17, 1324.0, -96.41, 1336.0, -95.17, 1324.0, -95.17, 1336.0, -96.41, 1348.0, -96.41, 1348.0, -95.17, 1336.0, -96.41, 1348.0, -95.17, 1336.0, -95.17, -96.41, 382.0, -96.41, 364.3, -95.17, 364.2, -96.41, 382.0, -95.17, 364.2, -95.17, 382.4, -1346.0, -96.41, -1334.0, -96.41, -1334.0, -95.17, -1346.0, -96.41, -1334.0, -95.17, -1346.0, -95.17, -1334.0, -96.41, -1322.0, -96.41, -1322.0, -95.17, -1334.0, -96.41, -1322.0, -95.17, -1334.0, -95.17, -1322.0, -96.41, -1310.0, -96.41, -1310.0, -95.17, -1322.0, -96.41, -1310.0, -95.17, -1322.0, -95.17, 98.41, 364.3, 98.41, 382.0, 97.17, 382.4, 98.41, 364.3, 97.17, 382.4, 97.17, 364.2, 1312.0, -95.17, 1324.0, -95.17, 1324.0, -93.94, 1312.0, -95.17, 1324.0, -93.94, 1312.0, -93.94, 1324.0, -95.17, 1336.0, -95.17, 1336.0, -93.94, 1324.0, -95.17, 1336.0, -93.94, 1324.0, -93.94, 1336.0, -95.17, 1348.0, -95.17, 1348.0, -93.94, 1336.0, -95.17, 1348.0, -93.94, 1336.0, -93.94, -95.17, 382.4, -95.17, 364.2, -93.94, 364.1, -95.17, 382.4, -93.94, 364.1, -93.94, 382.8, -1346.0, -95.17, -1334.0, -95.17, -1334.0, -93.94, -1346.0, -95.17, -1334.0, -93.94, -1346.0, -93.94, -1334.0, -95.17, -1322.0, -95.17, -1322.0, -93.94, -1334.0, -95.17, -1322.0, -93.94, -1334.0, -93.94, -1322.0, -95.17, -1310.0, -95.17, -1310.0, -93.94, -1322.0, -95.17, -1310.0, -93.94, -1322.0, -93.94, 97.17, 364.2, 97.17, 382.4, 95.94, 382.8, 97.17, 364.2, 95.94, 382.8, 95.94, 364.1, 1312.0, -93.94, 1324.0, -93.94, 1316.0, -24.87, 1312.0, -93.94, 1316.0, -24.87, 1293.0, -24.87, 1324.0, -93.94, 1336.0, -93.94, 1339.0, -24.87, 1324.0, -93.94, 1339.0, -24.87, 1316.0, -24.87, 1336.0, -93.94, 1348.0, -93.94, 1362.0, -24.87, 1336.0, -93.94, 1362.0, -24.87, 1339.0, -24.87, -93.94, 382.8, -93.94, 364.1, -24.87, 346.8, -93.94, 382.8, -24.87, 346.8, -24.87, 396.3, -1346.0, -93.94, -1334.0, -93.94, -1339.0, -24.87, -1346.0, -93.94, -1339.0, -24.87, -1356.0, -24.87, -1334.0, -93.94, -1322.0, -93.94, -1312.0, -24.87, -1334.0, -93.94, -1312.0, -24.87, -1339.0, -24.87, -1322.0, -93.94, -1310.0, -93.94, -1295.0, -24.87, -1322.0, -93.94, -1295.0, -24.87, -1312.0, -24.87, 95.94, 364.1, 95.94, 382.8, 26.87, 396.3, 95.94, 364.1, 26.87, 396.3, 26.87, 349.3, 1293.0, -24.87, 1316.0, -24.87, 1319.0, 44.2, 1293.0, -24.87, 1319.0, 44.2, 1304.0, 44.2, 1316.0, -24.87, 1339.0, -24.87, 1335.0, 44.2, 1316.0, -24.87, 1335.0, 44.2, 1319.0, 44.2, 1339.0, -24.87, 1362.0, -24.87, 1350.0, 44.2, 1339.0, -24.87, 1350.0, 44.2, 1335.0, 44.2, -24.87, 396.3, -24.87, 346.8, 44.2, 348.9, -24.87, 396.3, 44.2, 348.9, 44.2, 398.0, -1356.0, -24.87, -1339.0, -24.87, -1333.0, 44.2, -1356.0, -24.87, -1333.0, 44.2, -1348.0, 44.2, -1339.0, -24.87, -1312.0, -24.87, -1317.0, 44.2, -1339.0, -24.87, -1317.0, 44.2, -1333.0, 44.2, -1312.0, -24.87, -1295.0, -24.87, -1302.0, 44.2, -1312.0, -24.87, -1302.0, 44.2, -1317.0, 44.2, 26.87, 349.3, 26.87, 396.3, -42.2, 398.0, 26.87, 349.3, -42.2, 398.0, -42.2, 348.9, 1304.0, 44.2, 1319.0, 44.2, 1322.0, 78.74, 1304.0, 44.2, 1322.0, 78.74, 1313.0, 78.74, 1319.0, 44.2, 1335.0, 44.2, 1331.0, 78.74, 1319.0, 44.2, 1331.0, 78.74, 1322.0, 78.74, 1335.0, 44.2, 1350.0, 44.2, 1340.0, 78.74, 1335.0, 44.2, 1340.0, 78.74, 1331.0, 78.74, 44.2, 398.0, 44.2, 348.9, 78.74, 369.0, 44.2, 398.0, 78.74, 369.0, 78.74, 415.3, -1348.0, 44.2, -1333.0, 44.2, -1329.0, 78.74, -1348.0, 44.2, -1329.0, 78.74, -1338.0, 78.74, -1333.0, 44.2, -1317.0, 44.2, -1320.0, 78.74, -1333.0, 44.2, -1320.0, 78.74, -1329.0, 78.74, -1317.0, 44.2, -1302.0, 44.2, -1311.0, 78.74, -1317.0, 44.2, -1311.0, 78.74, -1320.0, 78.74, -42.2, 348.9, -42.2, 398.0, -76.74, 415.3, -42.2, 348.9, -76.74, 415.3, -76.74, 369.0, 1313.0, 78.74, 1322.0, 78.74, 1323.0, 113.3, 1313.0, 78.74, 1323.0, 113.3, 1316.0, 113.3, 1322.0, 78.74, 1331.0, 78.74, 1331.0, 113.3, 1322.0, 78.74, 1331.0, 113.3, 1323.0, 113.3, 1331.0, 78.74, 1340.0, 78.74, 1339.0, 113.3, 1331.0, 78.74, 1339.0, 113.3, 1331.0, 113.3, 78.74, 415.3, 78.74, 369.0, 113.3, 412.9, 78.74, 415.3, 113.3, 412.9, 113.3, 431.1, -1338.0, 369.0, -1329.0, 361.3, -1329.0, 409.8, -1338.0, 369.0, -1329.0, 409.8, -1337.0, 412.9, -1329.0, 361.3, -1320.0, 361.3, -1321.0, 409.8, -1329.0, 361.3, -1321.0, 409.8, -1329.0, 409.8, -1320.0, 361.3, -1311.0, 369.0, -1314.0, 412.9, -1320.0, 361.3, -1314.0, 412.9, -1321.0, 409.8, -76.74, 369.0, -76.74, 415.3, -111.3, 431.1, -76.74, 369.0, -111.3, 431.1, -111.3, 412.9, 1316.0, 113.3, 1323.0, 113.3, 1324.0, 118.2, 1316.0, 113.3, 1324.0, 118.2, 1318.0, 118.2, 1323.0, 113.3, 1331.0, 113.3, 1330.0, 118.2, 1323.0, 113.3, 1330.0, 118.2, 1324.0, 118.2, 1331.0, 113.3, 1339.0, 113.3, 1335.0, 118.2, 1331.0, 113.3, 1335.0, 118.2, 1330.0, 118.2, 113.3, 431.1, 113.3, 412.9, 118.2, 413.9, 113.3, 431.1, 118.2, 413.9, 118.2, 427.4, -1337.0, 113.3, -1329.0, 113.3, -1328.0, 118.2, -1337.0, 113.3, -1328.0, 118.2, -1333.0, 118.2, -1329.0, 113.3, -1321.0, 113.3, -1322.0, 118.2, -1329.0, 113.3, -1322.0, 118.2, -1328.0, 118.2, -1321.0, 113.3, -1314.0, 113.3, -1316.0, 118.2, -1321.0, 113.3, -1316.0, 118.2, -1322.0, 118.2, -111.3, 412.9, -111.3, 431.1, -116.2, 427.4, -111.3, 412.9, -116.2, 427.4, -116.2, 413.9, 1318.0, 118.2, 1324.0, 118.2, 1325.0, 123.1, 1318.0, 118.2, 1325.0, 123.1, 1321.0, 123.1, 1324.0, 118.2, 1330.0, 118.2, 1328.0, 123.1, 1324.0, 118.2, 1328.0, 123.1, 1325.0, 123.1, -1328.0, 429.7, -1333.0, 427.4, -1330.0, 423.8, -1328.0, 429.7, -1330.0, 423.8, -1326.0, 425.3, 118.2, 427.4, 118.2, 413.9, 123.1, 414.9, 118.2, 427.4, 123.1, 414.9, 123.1, 423.8, -1333.0, 118.2, -1328.0, 118.2, -1326.0, 123.1, -1333.0, 118.2, -1326.0, 123.1, -1330.0, 123.1, -1328.0, 118.2, -1322.0, 118.2, -1323.0, 123.1, -1328.0, 118.2, -1323.0, 123.1, -1326.0, 123.1, -1322.0, 118.2, -1316.0, 118.2, -1319.0, 123.1, -1322.0, 118.2, -1319.0, 123.1, -1323.0, 123.1, -116.2, 413.9, -116.2, 427.4, -121.1, 423.8, -116.2, 413.9, -121.1, 423.8, -121.1, 414.9, 1321.0, 123.1, 1325.0, 123.1, 1325.0, 127.8, 1321.0, 123.1, 1325.0, 127.8, 1323.0, 127.8, 1325.0, 123.1, 1328.0, 123.1, 1327.0, 127.8, 1325.0, 123.1, 1327.0, 127.8, 1325.0, 127.8, -1326.0, 425.3, -1330.0, 423.8, -1327.0, 420.3, -1326.0, 425.3, -1327.0, 420.3, -1325.0, 421.1, 123.1, 423.8, 123.1, 414.9, 127.8, 415.9, 123.1, 423.8, 127.8, 415.9, 127.8, 420.3, -1330.0, 123.1, -1326.0, 123.1, -1325.0, 127.8, -1330.0, 123.1, -1325.0, 127.8, -1327.0, 127.8, -1326.0, 123.1, -1323.0, 123.1, -1323.0, 127.8, -1326.0, 123.1, -1323.0, 127.8, -1325.0, 127.8, -1323.0, 123.1, -1319.0, 123.1, -1321.0, 127.8, -1323.0, 123.1, -1321.0, 127.8, -1323.0, 127.8, -121.1, 414.9, -121.1, 423.8, -125.8, 420.3, -121.1, 414.9, -125.8, 420.3, -125.8, 415.9, 1323.0, 127.8, 1325.0, 127.8, 1326.0, 132.5, 1325.0, 127.8, 1327.0, 127.8, 1326.0, 132.5, -1325.0, 421.1, -1327.0, 420.3, -1324.0, 416.9, 127.8, 420.3, 127.8, 415.9, 132.5, 416.9, -1327.0, 127.8, -1325.0, 127.8, -1324.0, 132.5, -1325.0, 127.8, -1323.0, 127.8, -1324.0, 132.5, -1323.0, 127.8, -1321.0, 127.8, -1324.0, 132.5, -125.8, 415.9, -125.8, 420.3, -130.5, 416.9, -104.1, 420.5, -103.9, 419.8, -102.1, 420.7, -104.0, 421.3, -104.1, 420.5, -102.1, 420.7, -103.6, 422.0, -104.0, 421.3, -102.1, 420.7, -103.0, 422.4, -103.6, 422.0, -102.1, 420.7, -102.3, 422.6, -103.0, 422.4, -102.1, 420.7, -101.5, 422.5, -102.3, 422.6, -102.1, 420.7, -100.8, 422.2, -101.5, 422.5, -102.1, 420.7, -100.4, 421.5, -100.8, 422.2, -102.1, 420.7, -100.2, 420.8, -100.4, 421.5, -102.1, 420.7, -100.3, 420.0, -100.2, 420.8, -102.1, 420.7, -100.6, 419.4, -100.3, 420.0, -102.1, 420.7, -101.3, 418.9, -100.6, 419.4, -102.1, 420.7, -102.0, 418.7, -101.3, 418.9, -102.1, 420.7, -102.8, 418.8, -102.0, 418.7, -102.1, 420.7, -103.4, 419.2, -102.8, 418.8, -102.1, 420.7, -103.9, 419.8, -103.4, 419.2, -102.1, 420.7, -105.8, 420.4, -105.4, 419.0, -103.9, 419.8, -104.1, 420.5, -105.8, 420.4, -103.9, 419.8, -105.6, 421.8, -105.8, 420.4, -104.1, 420.5, -104.0, 421.3, -105.6, 421.8, -104.1, 420.5, -104.9, 423.1, -105.6, 421.8, -104.0, 421.3, -103.6, 422.0, -104.9, 423.1, -104.0, 421.3, -103.8, 423.9, -104.9, 423.1, -103.6, 422.0, -103.0, 422.4, -103.8, 423.9, -103.6, 422.0, -102.4, 424.3, -103.8, 423.9, -103.0, 422.4, -102.3, 422.6, -102.4, 424.3, -103.0, 422.4, -101.0, 424.1, -102.4, 424.3, -102.3, 422.6, -101.5, 422.5, -101.0, 424.1, -102.3, 422.6, -99.74, 423.4, -101.0, 424.1, -101.5, 422.5, -100.8, 422.2, -99.74, 423.4, -101.5, 422.5, -98.87, 422.3, -99.74, 423.4, -100.8, 422.2, -100.4, 421.5, -98.87, 422.3, -100.8, 422.2, -98.49, 420.9, -98.87, 422.3, -100.4, 421.5, -100.2, 420.8, -98.49, 420.9, -100.4, 421.5, -98.67, 419.5, -98.49, 420.9, -100.2, 420.8, -100.3, 420.0, -98.67, 419.5, -100.2, 420.8, -99.38, 418.3, -98.67, 419.5, -100.3, 420.0, -100.6, 419.4, -99.38, 418.3, -100.3, 420.0, -100.5, 417.4, -99.38, 418.3, -100.6, 419.4, -101.3, 418.9, -100.5, 417.4, -100.6, 419.4, -101.9, 417.0, -100.5, 417.4, -101.3, 418.9, -102.0, 418.7, -101.9, 417.0, -101.3, 418.9, -103.3, 417.2, -101.9, 417.0, -102.0, 418.7, -102.8, 418.8, -103.3, 417.2, -102.0, 418.7, -104.5, 417.9, -103.3, 417.2, -102.8, 418.8, -103.4, 419.2, -104.5, 417.9, -102.8, 418.8, -105.4, 419.0, -104.5, 417.9, -103.4, 419.2, -103.9, 419.8, -105.4, 419.0, -103.4, 419.2, -1311.0, 420.3, -1311.0, 418.5, -1309.0, 419.0, -1309.0, 420.4, -1311.0, 420.3, -1309.0, 419.0, -1311.0, 422.2, -1311.0, 420.3, -1309.0, 420.4, -1309.0, 421.8, -1311.0, 422.2, -1309.0, 420.4, -1311.0, 423.8, -1311.0, 422.2, -1309.0, 421.8, -1309.0, 423.1, -1311.0, 423.8, -1309.0, 421.8, 1313.0, 106.3, 1313.0, 107.8, 1311.0, 106.9, 1311.0, 105.8, 1313.0, 106.3, 1311.0, 106.9, 1313.0, 104.5, 1313.0, 106.3, 1311.0, 105.8, 1311.0, 104.4, 1313.0, 104.5, 1311.0, 105.8, 1313.0, 102.6, 1313.0, 104.5, 1311.0, 104.4, 1311.0, 103.0, 1313.0, 102.6, 1311.0, 104.4, 1313.0, 101.0, 1313.0, 102.6, 1311.0, 103.0, 1311.0, 101.7, 1313.0, 101.0, 1311.0, 103.0, 1313.0, 422.8, 1313.0, 424.3, 1311.0, 423.4, 1311.0, 422.3, 1313.0, 422.8, 1311.0, 423.4, 1313.0, 421.0, 1313.0, 422.8, 1311.0, 422.3, 1311.0, 420.9, 1313.0, 421.0, 1311.0, 422.3, 1313.0, 419.2, 1313.0, 421.0, 1311.0, 420.9, 1311.0, 419.5, 1313.0, 419.2, 1311.0, 420.9, 1313.0, 417.5, 1313.0, 419.2, 1311.0, 419.5, 1311.0, 418.3, 1313.0, 417.5, 1311.0, 419.5, -1311.0, 102.0, -1311.0, 100.5, -1309.0, 101.4, -1309.0, 102.5, -1311.0, 102.0, -1309.0, 101.4, -1311.0, 103.8, -1311.0, 102.0, -1309.0, 102.5, -1309.0, 103.9, -1311.0, 103.8, -1309.0, 102.5, -1311.0, 105.7, -1311.0, 103.8, -1309.0, 103.9, -1309.0, 105.3, -1311.0, 105.7, -1309.0, 103.9, -1311.0, 107.3, -1311.0, 105.7, -1309.0, 105.3, -1309.0, 106.5, -1311.0, 107.3, -1309.0, 105.3, -1311.0, 418.5, -1311.0, 417.1, -1309.0, 417.9, -1309.0, 419.0, -1311.0, 418.5, -1309.0, 417.9, -1313.0, 420.3, -1313.0, 418.3, -1311.0, 418.5, -1311.0, 420.3, -1313.0, 420.3, -1311.0, 418.5, -1313.0, 422.3, -1313.0, 420.3, -1311.0, 420.3, -1311.0, 422.2, -1313.0, 422.3, -1311.0, 420.3, -1313.0, 424.1, -1313.0, 422.3, -1311.0, 422.2, -1311.0, 423.8, -1313.0, 424.1, -1311.0, 422.2, 1315.0, 106.5, 1315.0, 108.1, 1313.0, 107.8, 1313.0, 106.3, 1315.0, 106.5, 1313.0, 107.8, 1315.0, 104.5, 1315.0, 106.5, 1313.0, 106.3, 1313.0, 104.5, 1315.0, 104.5, 1313.0, 106.3, 1315.0, 102.5, 1315.0, 104.5, 1313.0, 104.5, 1313.0, 102.6, 1315.0, 102.5, 1313.0, 104.5, 1315.0, 100.7, 1315.0, 102.5, 1313.0, 102.6, 1313.0, 101.0, 1315.0, 100.7, 1313.0, 102.6, 1315.0, 423.0, 1315.0, 424.6, 1313.0, 424.3, 1313.0, 422.8, 1315.0, 423.0, 1313.0, 424.3, 1315.0, 421.0, 1315.0, 423.0, 1313.0, 422.8, 1313.0, 421.0, 1315.0, 421.0, 1313.0, 422.8, 1315.0, 419.0, 1315.0, 421.0, 1313.0, 421.0, 1313.0, 419.2, 1315.0, 419.0, 1313.0, 421.0, 1315.0, 417.3, 1315.0, 419.0, 1313.0, 419.2, 1313.0, 417.5, 1315.0, 417.3, 1313.0, 419.2, -1313.0, 101.8, -1313.0, 100.2, -1311.0, 100.5, -1311.0, 102.0, -1313.0, 101.8, -1311.0, 100.5, -1313.0, 103.8, -1313.0, 101.8, -1311.0, 102.0, -1311.0, 103.8, -1313.0, 103.8, -1311.0, 102.0, -1313.0, 105.8, -1313.0, 103.8, -1311.0, 103.8, -1311.0, 105.7, -1313.0, 105.8, -1311.0, 103.8, -1313.0, 107.5, -1313.0, 105.8, -1311.0, 105.7, -1311.0, 107.3, -1313.0, 107.5, -1311.0, 105.7, -1313.0, 418.3, -1313.0, 416.8, -1311.0, 417.1, -1311.0, 418.5, -1313.0, 418.3, -1311.0, 417.1, 109.3, 420.3, 109.1, 422.3, 108.8, 418.3, 109.1, 422.3, 108.1, 424.1, 108.8, 418.3, 108.1, 424.1, 106.5, 425.3, 108.8, 418.3, 106.5, 425.3, 104.5, 425.8, 108.8, 418.3, 104.5, 425.8, 102.5, 425.6, 108.8, 418.3, 102.5, 425.6, 100.7, 424.6, 108.8, 418.3, 100.7, 424.6, 99.51, 423.0, 108.8, 418.3, 99.51, 423.0, 98.98, 421.0, 108.8, 418.3, 98.98, 421.0, 99.23, 419.0, 108.8, 418.3, 99.23, 419.0, 100.2, 417.3, 108.8, 418.3, 100.2, 417.3, 101.8, 416.0, 108.8, 418.3, 101.8, 416.0, 103.8, 415.5, 108.8, 418.3, 103.8, 415.5, 105.8, 415.8, 108.8, 418.3, 105.8, 415.8, 107.5, 416.8, 108.8, 418.3, 104.1, 420.4, 105.9, 419.6, 106.1, 420.3, 104.1, 420.4, 106.1, 420.3, 106.0, 421.1, 104.1, 420.4, 106.0, 421.1, 105.6, 421.8, 104.1, 420.4, 105.6, 421.8, 105.0, 422.2, 104.1, 420.4, 105.0, 422.2, 104.3, 422.4, 104.1, 420.4, 104.3, 422.4, 103.5, 422.3, 104.1, 420.4, 103.5, 422.3, 102.8, 422.0, 104.1, 420.4, 102.8, 422.0, 102.4, 421.3, 104.1, 420.4, 102.4, 421.3, 102.2, 420.6, 104.1, 420.4, 102.2, 420.6, 102.3, 419.8, 104.1, 420.4, 102.3, 419.8, 102.6, 419.1, 104.1, 420.4, 102.6, 419.1, 103.3, 418.7, 104.1, 420.4, 103.3, 418.7, 104.0, 418.5, 104.1, 420.4, 104.0, 418.5, 104.8, 418.6, 104.1, 420.4, 104.8, 418.6, 105.4, 418.9, 104.1, 420.4, 105.4, 418.9, 105.9, 419.6, 105.9, 419.6, 107.4, 418.8, 107.8, 420.2, 105.9, 419.6, 107.8, 420.2, 106.1, 420.3, 106.1, 420.3, 107.8, 420.2, 107.6, 421.6, 106.1, 420.3, 107.6, 421.6, 106.0, 421.1, 106.0, 421.1, 107.6, 421.6, 106.9, 422.9, 106.0, 421.1, 106.9, 422.9, 105.6, 421.8, 105.6, 421.8, 106.9, 422.9, 105.8, 423.7, 105.6, 421.8, 105.8, 423.7, 105.0, 422.2, 105.0, 422.2, 105.8, 423.7, 104.4, 424.1, 105.0, 422.2, 104.4, 424.1, 104.3, 422.4, 104.3, 422.4, 104.4, 424.1, 103.0, 423.9, 104.3, 422.4, 103.0, 423.9, 103.5, 422.3, 103.5, 422.3, 103.0, 423.9, 101.7, 423.2, 103.5, 422.3, 101.7, 423.2, 102.8, 422.0, 102.8, 422.0, 101.7, 423.2, 100.9, 422.1, 102.8, 422.0, 100.9, 422.1, 102.4, 421.3, 102.4, 421.3, 100.9, 422.1, 100.5, 420.7, 102.4, 421.3, 100.5, 420.7, 102.2, 420.6, 102.2, 420.6, 100.5, 420.7, 100.7, 419.3, 102.2, 420.6, 100.7, 419.3, 102.3, 419.8, 102.3, 419.8, 100.7, 419.3, 101.4, 418.0, 102.3, 419.8, 101.4, 418.0, 102.6, 419.1, 102.6, 419.1, 101.4, 418.0, 102.5, 417.2, 102.6, 419.1, 102.5, 417.2, 103.3, 418.7, 103.3, 418.7, 102.5, 417.2, 103.9, 416.8, 103.3, 418.7, 103.9, 416.8, 104.0, 418.5, 104.0, 418.5, 103.9, 416.8, 105.3, 417.0, 104.0, 418.5, 105.3, 417.0, 104.8, 418.6, 104.8, 418.6, 105.3, 417.0, 106.5, 417.7, 104.8, 418.6, 106.5, 417.7, 105.4, 418.9, 105.4, 418.9, 106.5, 417.7, 107.4, 418.8, 105.4, 418.9, 107.4, 418.8, 105.9, 419.6, -1342.0, 418.8, -1340.0, 418.3, -1340.0, 420.1, -1342.0, 418.8, -1340.0, 420.1, -1342.0, 420.2, -1342.0, 420.2, -1340.0, 420.1, -1340.0, 422.0, -1342.0, 420.2, -1340.0, 422.0, -1342.0, 421.6, -1342.0, 421.6, -1340.0, 422.0, -1340.0, 423.6, -1342.0, 421.6, -1340.0, 423.6, -1342.0, 422.9, 1344.0, 106.9, 1342.0, 107.8, 1342.0, 106.3, 1344.0, 106.9, 1342.0, 106.3, 1344.0, 105.8, 1344.0, 105.8, 1342.0, 106.3, 1342.0, 104.5, 1344.0, 105.8, 1342.0, 104.5, 1344.0, 104.4, 1344.0, 104.4, 1342.0, 104.5, 1342.0, 102.6, 1344.0, 104.4, 1342.0, 102.6, 1344.0, 103.0, 1344.0, 103.0, 1342.0, 102.6, 1342.0, 101.0, 1344.0, 103.0, 1342.0, 101.0, 1344.0, 101.7, 1344.0, 423.2, 1342.0, 424.1, 1342.0, 422.6, 1344.0, 423.2, 1342.0, 422.6, 1344.0, 422.1, 1344.0, 422.1, 1342.0, 422.6, 1342.0, 420.8, 1344.0, 422.1, 1342.0, 420.8, 1344.0, 420.7, 1344.0, 420.7, 1342.0, 420.8, 1342.0, 418.9, 1344.0, 420.7, 1342.0, 418.9, 1344.0, 419.3, 1344.0, 419.3, 1342.0, 418.9, 1342.0, 417.3, 1344.0, 419.3, 1342.0, 417.3, 1344.0, 418.0, -1342.0, 101.4, -1340.0, 100.5, -1340.0, 102.0, -1342.0, 101.4, -1340.0, 102.0, -1342.0, 102.5, -1342.0, 102.5, -1340.0, 102.0, -1340.0, 103.8, -1342.0, 102.5, -1340.0, 103.8, -1342.0, 103.9, -1342.0, 103.9, -1340.0, 103.8, -1340.0, 105.7, -1342.0, 103.9, -1340.0, 105.7, -1342.0, 105.3, -1342.0, 105.3, -1340.0, 105.7, -1340.0, 107.3, -1342.0, 105.3, -1340.0, 107.3, -1342.0, 106.5, -1342.0, 417.7, -1340.0, 416.8, -1340.0, 418.3, -1342.0, 417.7, -1340.0, 418.3, -1342.0, 418.8, -1340.0, 418.3, -1338.0, 418.1, -1338.0, 420.1, -1340.0, 418.3, -1338.0, 420.1, -1340.0, 420.1, -1340.0, 420.1, -1338.0, 420.1, -1338.0, 422.1, -1340.0, 420.1, -1338.0, 422.1, -1340.0, 422.0, -1340.0, 422.0, -1338.0, 422.1, -1338.0, 423.9, -1340.0, 422.0, -1338.0, 423.9, -1340.0, 423.6, 1342.0, 107.8, 1340.0, 108.1, 1340.0, 106.5, 1342.0, 107.8, 1340.0, 106.5, 1342.0, 106.3, 1342.0, 106.3, 1340.0, 106.5, 1340.0, 104.5, 1342.0, 106.3, 1340.0, 104.5, 1342.0, 104.5, 1342.0, 104.5, 1340.0, 104.5, 1340.0, 102.5, 1342.0, 104.5, 1340.0, 102.5, 1342.0, 102.6, 1342.0, 102.6, 1340.0, 102.5, 1340.0, 100.7, 1342.0, 102.6, 1340.0, 100.7, 1342.0, 101.0, 1342.0, 424.1, 1340.0, 424.4, 1340.0, 422.8, 1342.0, 424.1, 1340.0, 422.8, 1342.0, 422.6, 1342.0, 422.6, 1340.0, 422.8, 1340.0, 420.8, 1342.0, 422.6, 1340.0, 420.8, 1342.0, 420.8, 1342.0, 420.8, 1340.0, 420.8, 1340.0, 418.8, 1342.0, 420.8, 1340.0, 418.8, 1342.0, 418.9, 1342.0, 418.9, 1340.0, 418.8, 1340.0, 417.0, 1342.0, 418.9, 1340.0, 417.0, 1342.0, 417.3, -1340.0, 100.5, -1338.0, 100.2, -1338.0, 101.8, -1340.0, 100.5, -1338.0, 101.8, -1340.0, 102.0, -1340.0, 102.0, -1338.0, 101.8, -1338.0, 103.8, -1340.0, 102.0, -1338.0, 103.8, -1340.0, 103.8, -1340.0, 103.8, -1338.0, 103.8, -1338.0, 105.8, -1340.0, 103.8, -1338.0, 105.8, -1340.0, 105.7, -1340.0, 105.7, -1338.0, 105.8, -1338.0, 107.5, -1340.0, 105.7, -1338.0, 107.5, -1340.0, 107.3, -1340.0, 416.8, -1338.0, 416.5, -1338.0, 418.1, -1340.0, 416.8, -1338.0, 418.1, -1340.0, 418.3, -106.8, 418.1, -107.1, 422.1, -107.3, 420.1, -106.8, 418.1, -106.1, 423.9, -107.1, 422.1, -106.8, 418.1, -104.5, 425.1, -106.1, 423.9, -106.8, 418.1, -102.5, 425.6, -104.5, 425.1, -106.8, 418.1, -100.5, 425.4, -102.5, 425.6, -106.8, 418.1, -98.74, 424.4, -100.5, 425.4, -106.8, 418.1, -97.5, 422.8, -98.74, 424.4, -106.8, 418.1, -96.96, 420.8, -97.5, 422.8, -106.8, 418.1, -97.22, 418.8, -96.96, 420.8, -106.8, 418.1, -98.22, 417.0, -97.22, 418.8, -106.8, 418.1, -99.82, 415.8, -98.22, 417.0, -106.8, 418.1, -101.8, 415.3, -99.82, 415.8, -106.8, 418.1, -103.8, 415.5, -101.8, 415.3, -106.8, 418.1, -105.5, 416.5, -103.8, 415.5, -109.0, 434.0, -106.6, 433.2, -104.1, 432.4, 1322.0, 102.7, 1322.0, 96.48, 1323.0, 88.8, -81.99, 434.8, -79.01, 437.1, -77.19, 439.1, -77.19, 439.1, -77.33, 441.8, -79.88, 444.1, -79.88, 444.1, -82.9, 445.8, -88.23, 446.0, 90.23, 446.0, 94.17, 442.9, 101.1, 440.8, -99.06, 440.8, -105.2, 437.5, -109.0, 434.0, -109.0, 434.0, -104.1, 432.4, -100.7, 431.4, -100.7, 431.4, -86.8, 427.1, -84.53, 430.0, -81.99, 434.8, -77.19, 439.1, -79.88, 444.1, -79.88, 444.1, -88.23, 446.0, -99.06, 440.8, -99.06, 440.8, -109.0, 434.0, -100.7, 431.4, -100.7, 431.4, -84.53, 430.0, -83.85, 432.2, -83.85, 432.2, -81.99, 434.8, -79.88, 444.1, -79.88, 444.1, -99.06, 440.8, -100.7, 431.4, -100.7, 431.4, -83.85, 432.2, -79.88, 444.1, -1327.0, 108.6, -1327.0, 106.1, -1321.0, 106.1, -1321.0, 106.1, -1321.0, 108.6, -1327.0, 108.6, -1327.0, 111.0, -1327.0, 108.6, -1321.0, 108.6, -1321.0, 108.6, -1321.0, 111.0, -1327.0, 111.0, -1328.0, 96.48, -1327.0, 88.18, -1321.0, 88.8, -1321.0, 88.8, -1320.0, 96.48, -1328.0, 96.48, -1327.0, 102.7, -1328.0, 96.48, -1320.0, 96.48, -1320.0, 96.48, -1320.0, 102.7, -1327.0, 102.7, 81.01, 437.1, 93.78, 438.4, 79.19, 439.1, 1325.0, 439.1, 1325.0, 437.1, 1327.0, 437.1, -1323.0, 96.5, -1325.0, 81.01, -1323.0, 81.01, 81.01, 437.1, 83.99, 434.8, 96.5, 436.0, 79.33, 441.8, 95.3, 441.2, 81.88, 444.1, 1326.0, 81.88, 1326.0, 79.33, 1326.0, 79.33, -1322.0, 93.78, -1324.0, 79.33, -1324.0, 79.33, 79.33, 441.8, 79.19, 439.1, 93.78, 438.4, 1326.0, 84.9, 1326.0, 90.23, 1326.0, 90.23, 1326.0, 90.23, 1326.0, 84.9, 1326.0, 84.9, -1322.0, 95.3, -1324.0, 84.9, -1324.0, 84.9, 84.9, 445.8, 81.88, 444.1, 95.3, 441.2, 1326.0, 94.17, 1327.0, 101.1, 1325.0, 101.1, 1325.0, 101.1, 1325.0, 94.17, 1326.0, 94.17, 1326.0, 90.23, 1326.0, 94.17, 1325.0, 94.17, 1325.0, 94.17, 1326.0, 90.23, 1326.0, 90.23, 1328.0, 107.2, 1329.0, 111.0, 1323.0, 111.0, 1323.0, 111.0, 1324.0, 107.2, 1328.0, 107.2, 1327.0, 101.1, 1328.0, 107.2, 1324.0, 107.2, 1324.0, 107.2, 1325.0, 101.1, 1327.0, 101.1, -1327.0, 106.1, -1327.0, 102.7, -1320.0, 102.7, -1320.0, 102.7, -1321.0, 106.1, -1327.0, 106.1, 1329.0, 88.18, 1325.0, 98.53, 1323.0, 86.53, 1323.0, 430.0, 1323.0, 427.1, 1329.0, 427.5, -1323.0, 98.53, -1326.0, 85.85, -1322.0, 85.85, 85.85, 432.2, 86.53, 430.0, 98.53, 432.9, 1328.0, 85.85, 1325.0, 96.5, 1325.0, 83.99, 1325.0, 434.8, 1324.0, 432.2, 1328.0, 432.2, 1248.0, -21.19, 1291.0, -12.16, 1292.0, -2.163, 1125.0, -72.16, 1130.0, -112.2, 1144.0, -90.06, 1146.0, -12.16, 1130.0, -42.16, 1125.0, -72.16, 1288.0, 47.84, 1194.0, 27.84, 1158.0, -2.163, 1301.0, 47.84, 1304.0, 57.84, 1288.0, 47.84, 1248.0, -21.19, 1292.0, -2.163, 1297.0, 27.84, 1125.0, -72.16, 1144.0, -90.06, 1158.0, -72.16, 1158.0, -2.163, 1146.0, -12.16, 1125.0, -72.16, 1301.0, 47.84, 1288.0, 47.84, 1158.0, -2.163, 1248.0, -21.19, 1297.0, 27.84, 1301.0, 47.84, 1125.0, -72.16, 1158.0, -72.16, 1172.0, -56.59, 1301.0, 47.84, 1158.0, -2.163, 1125.0, -72.16, 1218.0, -26.98, 1248.0, -21.19, 1301.0, 47.84, 1125.0, -72.16, 1172.0, -56.59, 1188.0, -42.16, 1218.0, -26.98, 1301.0, 47.84, 1125.0, -72.16, -1123.0, 330.6, -1186.0, 366.3, -1216.0, 377.6, 1248.0, 386.3, 1255.0, 364.5, 1291.0, 364.2, 1291.0, 364.2, 1291.0, 392.8, 1248.0, 386.3, -12.16, 392.8, -12.16, 364.2, -2.163, 364.0, -2.163, 364.0, -2.163, 393.2, -12.16, 392.8, -1123.0, -72.16, -1126.0, -72.16, -1131.0, -112.2, -1131.0, -112.2, -1128.0, -112.2, -1123.0, -72.16, 1130.0, -112.2, 1133.0, -112.2, 1148.0, -90.06, 1148.0, -90.06, 1144.0, -90.06, 1130.0, -112.2, -1144.0, -12.16, -1149.0, -12.16, -1131.0, -42.16, -1131.0, -42.16, -1128.0, -42.16, -1144.0, -12.16, -1128.0, -42.16, -1131.0, -42.16, -1126.0, -72.16, -1126.0, -72.16, -1123.0, -72.16, -1128.0, -42.16, -1286.0, 394.2, -1289.0, 363.6, -1200.0, 357.8, -1200.0, 357.8, -1192.0, 369.0, -1286.0, 394.2, -1192.0, 369.0, -1200.0, 357.8, -1161.0, 346.1, -1161.0, 346.1, -1156.0, 351.4, -1192.0, 369.0, 47.84, 395.4, 47.84, 362.9, 57.84, 362.2, 57.84, 362.2, 57.84, 396.2, 47.84, 395.4, -1302.0, 396.2, -1302.0, 362.2, -1289.0, 363.6, -1289.0, 363.6, -1286.0, 394.2, -1302.0, 396.2, -2.163, 393.2, -2.163, 364.0, 27.84, 363.4, 27.84, 363.4, 27.84, 394.5, -2.163, 393.2, 1144.0, 343.5, 1148.0, 340.0, 1163.0, 346.1, 1163.0, 346.1, 1158.0, 351.4, 1144.0, 343.5, -1156.0, 351.4, -1161.0, 346.1, -1149.0, 341.0, -1149.0, 341.0, -1144.0, 344.8, -1156.0, 351.4, 27.84, 394.5, 27.84, 363.4, 47.84, 362.9, 47.84, 362.9, 47.84, 395.4, 27.84, 394.5, 1158.0, 351.4, 1163.0, 346.1, 1179.0, 351.7, 1179.0, 351.7, 1172.0, 359.2, 1158.0, 351.4, 1218.0, 377.6, 1225.0, 362.0, 1255.0, 364.5, 1255.0, 364.5, 1248.0, 386.3, 1218.0, 377.6, 1172.0, 359.2, 1179.0, 351.7, 1195.0, 356.3, 1195.0, 356.3, 1188.0, 366.3, 1172.0, 359.2, 1188.0, 366.3, 1195.0, 356.3, 1225.0, 362.0, 1225.0, 362.0, 1218.0, 377.6, 1188.0, 366.3, 1361.0, -2.163, 1362.0, -12.16, 1405.0, -21.19, 1509.0, -90.06, 1523.0, -112.2, 1528.0, -72.16, 1528.0, -72.16, 1523.0, -42.16, 1507.0, -12.16, 1495.0, -2.163, 1459.0, 27.84, 1365.0, 47.84, 1365.0, 47.84, 1349.0, 57.84, 1352.0, 47.84, 1356.0, 27.84, 1361.0, -2.163, 1405.0, -21.19, 1495.0, -72.16, 1509.0, -90.06, 1528.0, -72.16, 1528.0, -72.16, 1507.0, -12.16, 1495.0, -2.163, 1495.0, -2.163, 1365.0, 47.84, 1352.0, 47.84, 1352.0, 47.84, 1356.0, 27.84, 1405.0, -21.19, 1480.0, -56.59, 1495.0, -72.16, 1528.0, -72.16, 1528.0, -72.16, 1495.0, -2.163, 1352.0, 47.84, 1352.0, 47.84, 1405.0, -21.19, 1435.0, -26.98, 1465.0, -42.16, 1480.0, -56.59, 1528.0, -72.16, 1528.0, -72.16, 1352.0, 47.84, 1435.0, -26.98, -1433.0, 377.6, -1463.0, 366.3, -1526.0, 330.6, 1362.0, 364.2, 1398.0, 364.5, 1405.0, 386.3, 1405.0, 386.3, 1362.0, 392.8, 1362.0, 364.2, 4.163, 364.0, 14.16, 364.2, 14.16, 392.8, 14.16, 392.8, 4.163, 393.2, 4.163, 364.0, -1518.0, -112.2, -1523.0, -72.16, -1526.0, -72.16, -1526.0, -72.16, -1521.0, -112.2, -1518.0, -112.2, 1505.0, -90.06, 1520.0, -112.2, 1523.0, -112.2, 1523.0, -112.2, 1509.0, -90.06, 1505.0, -90.06, -1518.0, -42.16, -1500.0, -12.16, -1505.0, -12.16, -1505.0, -12.16, -1521.0, -42.16, -1518.0, -42.16, -1523.0, -72.16, -1518.0, -42.16, -1521.0, -42.16, -1521.0, -42.16, -1526.0, -72.16, -1523.0, -72.16, -1449.0, 357.8, -1360.0, 363.6, -1363.0, 394.2, -1363.0, 394.2, -1457.0, 369.0, -1449.0, 357.8, -1488.0, 346.1, -1449.0, 357.8, -1457.0, 369.0, -1457.0, 369.0, -1493.0, 351.4, -1488.0, 346.1, -55.84, 362.2, -45.84, 362.9, -45.84, 395.4, -45.84, 395.4, -55.84, 396.2, -55.84, 362.2, -1360.0, 363.6, -1347.0, 362.2, -1347.0, 396.2, -1347.0, 396.2, -1363.0, 394.2, -1360.0, 363.6, -25.84, 363.4, 4.163, 364.0, 4.163, 393.2, 4.163, 393.2, -25.84, 394.5, -25.84, 363.4, 1490.0, 346.1, 1505.0, 340.0, 1509.0, 343.5, 1509.0, 343.5, 1495.0, 351.4, 1490.0, 346.1, -1500.0, 341.0, -1488.0, 346.1, -1493.0, 351.4, -1493.0, 351.4, -1505.0, 344.8, -1500.0, 341.0, -45.84, 362.9, -25.84, 363.4, -25.84, 394.5, -25.84, 394.5, -45.84, 395.4, -45.84, 362.9, 1474.0, 351.7, 1490.0, 346.1, 1495.0, 351.4, 1495.0, 351.4, 1480.0, 359.2, 1474.0, 351.7, 1398.0, 364.5, 1428.0, 362.0, 1435.0, 377.6, 1435.0, 377.6, 1405.0, 386.3, 1398.0, 364.5, 1458.0, 356.3, 1474.0, 351.7, 1480.0, 359.2, 1480.0, 359.2, 1465.0, 366.3, 1458.0, 356.3, 1428.0, 362.0, 1458.0, 356.3, 1465.0, 366.3, 1465.0, 366.3, 1435.0, 377.6, 1428.0, 362.0])
me_layer_bird.materials.append(mat_material)
me_layer_bird.use_remesh_preserve_volume = False
me_layer_bird.use_remesh_preserve_attributes = False
me_layer_bird.use_mirror_vertex_groups = False
me_layer_bird.update()

# ---- objects
ob_layer_bird = bpy.data.objects.new('Layer_bird', me_layer_bird)
ob_lamp = bpy.data.objects.new('Lamp', light_lamp)
ob_camera = bpy.data.objects.new('Camera', cam_camera)

# ---- transforms, parenting, visibility, modifiers, constraints
ob_layer_bird.location = (0.0, 0.0, 0.0)
ob_layer_bird.rotation_euler = (1.62, -0.01295, 0.01233)
ob_layer_bird.scale = (0.1, 0.1, 0.1)
ob_layer_bird.lineart.crease_threshold = 0.0
ob_lamp.location = (4.076, 1.005, 5.904)
ob_lamp.rotation_euler = (0.6503, 0.05522, 1.866)
ob_lamp.lock_rotations_4d = False
ob_lamp.empty_display_type = 'ARROWS'
ob_lamp.color = (0.0, 0.0, 0.0, 0.0)
ob_lamp.lineart.crease_threshold = 0.0
ob_camera.location = (7.481, -6.508, 5.344)
ob_camera.rotation_euler = (1.109, 0.0, 0.8149)
ob_camera.lock_rotations_4d = False
ob_camera.empty_display_type = 'ARROWS'
ob_camera.color = (0.0, 0.0, 0.0, 0.0)
ob_camera.display_type = 'WIRE'
ob_camera.lineart.crease_threshold = 0.0

# ---- collection membership
col_collection_1.objects.link(ob_layer_bird)
col_collection_1.objects.link(ob_lamp)
col_collection_1.objects.link(ob_camera)

# ---- scene / render settings (as saved in the file)
scene.camera = ob_camera
scene.frame_start = 1; scene.frame_end = 250; scene.frame_set(1)
scene.render.engine = 'BLENDER_EEVEE_NEXT'
scene.render.resolution_percentage = 50
scene.render.dither_intensity = 0.0
scene.cycles.use_denoising = False
scene.cycles.samples = 128
scene.cycles.sampling_pattern = 'TABULATED_SOBOL'
scene.cycles.use_adaptive_sampling = False
scene.cycles.use_light_tree = False
scene.cycles.blur_glossy = 0.0
scene.cycles.sample_clamp_indirect = 0.0
scene.view_settings.view_transform = 'Standard'
bpy.context.view_layer.update()
